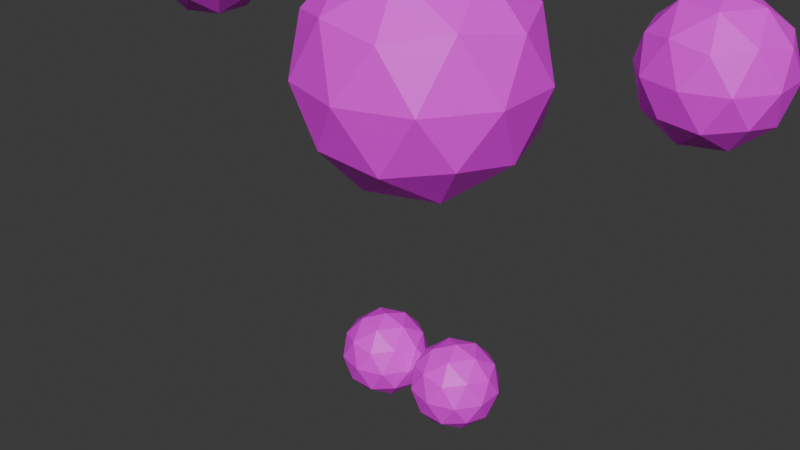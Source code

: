 # Source: IamTheBonBon.blend  (saved by Blender 5.0.118; exported with 4.5.12 LTS)
import bpy
from mathutils import Matrix  # noqa: F401  (used for matrix-valued properties, if any)

bpy.ops.wm.read_factory_settings(use_empty=True)
scene = bpy.context.scene
scene.name = 'Scene'

# ---- collections
col_collection = bpy.data.collections.new('Collection'); scene.collection.children.link(col_collection)

# ---- images (referenced by path relative to the original .blend; pixels are not part of the script)
import os
ASSET_DIR = os.environ.get("B2B_ASSET_DIR", "")  # directory of the original .blend (textures are referenced by path, not embedded)
HERE = os.path.dirname(os.path.abspath(__file__))  # packed textures are extracted next to this script under _unpacked/

def load_image(name, relpath, width, height, colorspace="sRGB"):
    """Load a texture the original file referenced (path relative to the .blend, or extracted next to this script)."""
    p = next((c for c in (os.path.join(HERE, relpath), os.path.join(ASSET_DIR, relpath)) if relpath and os.path.exists(c)), "")
    if p:
        img = bpy.data.images.load(p, check_existing=True)
        img.name = name
    else:  # same state as the original file: an image datablock whose file is absent (Cycles renders it pink)
        img = bpy.data.images.new(name, width, height)
        img.source = "FILE"
        img.filepath = "//" + (relpath or name)
    img.colorspace_settings.name = colorspace
    return img
img_uvmap = load_image('UVMap', 'UVMap.png', 1024, 1024, 'sRGB')

# ---- materials (node trees are filled in below, after node groups)
mat_general = bpy.data.materials.new('General')

# ---- material node trees
mat_general.use_nodes = True; mat_general.node_tree.nodes.clear()
_N = mat_general.node_tree.nodes; _L = mat_general.node_tree.links
n0 = _N.new('ShaderNodeBsdfPrincipled'); n0.name = 'Principled BSDF'; n0.location = (-167, 107)
n1 = _N.new('ShaderNodeOutputMaterial'); n1.name = 'Material Output'; n1.location = (200, 100)
n2 = _N.new('ShaderNodeTexImage'); n2.name = 'Image Texture'; n2.location = (-493, 86)
n2.image = img_uvmap
_L.new(n0.outputs[0], n1.inputs[0])
_L.new(n2.outputs[0], n0.inputs[0])
n1.is_active_output = True

# ---- world
world_world = bpy.data.worlds.new('World'); scene.world = world_world
world_world.use_nodes = True; world_world.node_tree.nodes.clear()
_N = world_world.node_tree.nodes; _L = world_world.node_tree.links
n0 = _N.new('ShaderNodeOutputWorld'); n0.name = 'World Output'; n0.location = (200, 100)
n1 = _N.new('ShaderNodeBackground'); n1.name = 'Background'; n1.location = (-200, 100)
n1.inputs[0].default_value = (0.05088, 0.05088, 0.05088, 1.0)
_L.new(n1.outputs[0], n0.inputs[0])
n0.is_active_output = True
world_world.color = (0.05088, 0.05088, 0.05088)
world_world.sun_shadow_jitter_overblur = 0.0

# ---- meshes
me_icosphere_015 = bpy.data.meshes.new('Icosphere.015')
me_icosphere_015.from_pydata([(0.15, 0.0, 0.0), (0.2585, -0.07886, 0.08292), (0.1085, -0.1276, 0.08292), (0.01584, 0.0, 0.08292), (0.1085, 0.1276, 0.08292), (0.2585, 0.07886, 0.08292), (0.1915, -0.1276, 0.2171), (0.04146, -0.07886, 0.2171), (0.04146, 0.07886, 0.2171), (0.1915, 0.1276, 0.2171), (0.2842, 0.0, 0.2171), (0.15, 0.0, 0.3), (0.1256, -0.075, 0.0224), (0.2138, -0.04635, 0.0224), (0.1894, -0.1214, 0.07114), (0.2776, 0.0, 0.07114), (0.2138, 0.04635, 0.0224), (0.07114, 0.0, 0.0224), (0.04677, -0.075, 0.07114), (0.1256, 0.075, 0.0224), (0.04677, 0.075, 0.07114), (0.1894, 0.1214, 0.07114), (0.2927, -0.04635, 0.15), (0.2927, 0.04635, 0.15), (0.15, -0.15, 0.15), (0.2382, -0.1214, 0.15), (0.007341, -0.04635, 0.15), (0.06183, -0.1214, 0.15), (0.06183, 0.1214, 0.15), (0.007341, 0.04635, 0.15), (0.2382, 0.1214, 0.15), (0.15, 0.15, 0.15), (0.2532, -0.075, 0.2289), (0.1106, -0.1214, 0.2289), (0.0224, 0.0, 0.2289), (0.1106, 0.1214, 0.2289), (0.2532, 0.075, 0.2289), (0.1744, -0.075, 0.2776), (0.2289, 0.0, 0.2776), (0.0862, -0.04635, 0.2776), (0.0862, 0.04635, 0.2776), (0.1744, 0.075, 0.2776), (-0.15, 0.0, 0.0), (-0.1744, -0.075, 0.0224), (-0.2289, 0.0, 0.0224), (-0.1744, 0.075, 0.0224), (-0.0862, -0.04635, 0.0224), (-0.0862, 0.04635, 0.0224), (-0.04146, 0.07886, 0.08292), (-0.1106, 0.1214, 0.07114), (-0.0224, 0.0, 0.07114), (-0.04146, -0.07886, 0.08292), (-0.007341, -0.04635, 0.15), (-0.007341, 0.04635, 0.15), (-0.01584, 0.0, 0.2171), (-0.04677, 0.075, 0.2289), (-0.06183, 0.1214, 0.15), (-0.1085, 0.1276, 0.2171), (-0.15, 0.15, 0.15), (-0.1915, 0.1276, 0.08292), (-0.1894, 0.1214, 0.2289), (-0.2382, 0.1214, 0.15), (-0.2585, 0.07886, 0.2171), (-0.2927, 0.04635, 0.15), (-0.2532, 0.075, 0.07114), (-0.2842, 0.0, 0.08292), (-0.2532, -0.075, 0.07114), (-0.2927, -0.04635, 0.15), (-0.2585, -0.07886, 0.2171), (-0.2776, 0.0, 0.2289), (-0.2382, -0.1214, 0.15), (-0.1915, -0.1276, 0.08292), (-0.1894, -0.1214, 0.2289), (-0.15, -0.15, 0.15), (-0.1085, -0.1276, 0.2171), (-0.06183, -0.1214, 0.15), (-0.1106, -0.1214, 0.07114), (-0.04677, -0.075, 0.2289), (-0.1256, -0.075, 0.2776), (-0.07114, 0.0, 0.2776), (-0.15, 0.0, 0.3), (-0.1256, 0.075, 0.2776), (-0.2138, 0.04635, 0.2776), (-0.2138, -0.04635, 0.2776), (0.0, 0.0, 0.8), (-0.06498, -0.2, 0.8597), (-0.2103, 0.0, 0.8597), (-0.06498, 0.2, 0.8597), (0.1701, -0.1236, 0.8597), (0.1701, 0.1236, 0.8597), (0.2894, 0.2103, 1.021), (0.1051, 0.3236, 0.9897), (0.3403, 0.0, 0.9897), (0.2894, -0.2103, 1.021), (0.3804, -0.1236, 1.2), (0.3804, 0.1236, 1.2), (0.3578, 0.0, 1.379), (0.2753, 0.2, 1.41), (0.2351, 0.3236, 1.2), (0.1106, 0.3403, 1.379), (0.0, 0.4, 1.2), (-0.1106, 0.3403, 1.021), (-0.1051, 0.3236, 1.41), (-0.2351, 0.3236, 1.2), (-0.2894, 0.2103, 1.379), (-0.3804, 0.1236, 1.2), (-0.2753, 0.2, 0.9897), (-0.3578, 0.0, 1.021), (-0.2753, -0.2, 0.9897), (-0.3804, -0.1236, 1.2), (-0.2894, -0.2103, 1.379), (-0.3403, 0.0, 1.41), (-0.2351, -0.3236, 1.2), (-0.1106, -0.3403, 1.021), (-0.1051, -0.3236, 1.41), (0.0, -0.4, 1.2), (0.1106, -0.3403, 1.379), (0.2351, -0.3236, 1.2), (0.1051, -0.3236, 0.9897), (0.2753, -0.2, 1.41), (0.06498, -0.2, 1.54), (0.2103, 0.0, 1.54), (0.0, 0.0, 1.6), (0.06498, 0.2, 1.54), (-0.1701, 0.1236, 1.54), (-0.1701, -0.1236, 1.54), (0.9, 0.0, 1.2), (0.8675, -0.1, 1.23), (0.7949, 0.0, 1.23), (0.8675, 0.1, 1.23), (0.9851, -0.0618, 1.23), (0.9851, 0.0618, 1.23), (1.045, 0.1051, 1.311), (0.9526, 0.1618, 1.295), (1.07, 0.0, 1.295), (1.045, -0.1051, 1.311), (1.09, -0.0618, 1.4), (1.09, 0.0618, 1.4), (1.079, 0.0, 1.489), (1.038, 0.1, 1.505), (1.018, 0.1618, 1.4), (0.9553, 0.1701, 1.489), (0.9, 0.2, 1.4), (0.8447, 0.1701, 1.311), (0.8474, 0.1618, 1.505), (0.7824, 0.1618, 1.4), (0.7553, 0.1051, 1.489), (0.7098, 0.0618, 1.4), (0.7624, 0.1, 1.295), (0.7211, 0.0, 1.311), (0.7624, -0.1, 1.295), (0.7098, -0.0618, 1.4), (0.7553, -0.1051, 1.489), (0.7299, 0.0, 1.505), (0.7824, -0.1618, 1.4), (0.8447, -0.1701, 1.311), (0.8474, -0.1618, 1.505), (0.9, -0.2, 1.4), (0.9553, -0.1701, 1.489), (1.018, -0.1618, 1.4), (0.9526, -0.1618, 1.295), (1.038, -0.1, 1.505), (0.9325, -0.1, 1.57), (1.005, 0.0, 1.57), (0.9, 0.0, 1.6), (0.9325, 0.1, 1.57), (0.8149, 0.0618, 1.57), (0.8149, -0.0618, 1.57), (-0.9, 0.0, 1.2), (-0.9325, -0.1, 1.23), (-1.005, 0.0, 1.23), (-0.9325, 0.1, 1.23), (-0.8149, -0.0618, 1.23), (-0.8149, 0.0618, 1.23), (-0.7553, 0.1051, 1.311), (-0.8474, 0.1618, 1.295), (-0.7299, 0.0, 1.295), (-0.7553, -0.1051, 1.311), (-0.7098, -0.0618, 1.4), (-0.7098, 0.0618, 1.4), (-0.7211, 0.0, 1.489), (-0.7624, 0.1, 1.505), (-0.7824, 0.1618, 1.4), (-0.8447, 0.1701, 1.489), (-0.9, 0.2, 1.4), (-0.9553, 0.1701, 1.311), (-0.9526, 0.1618, 1.505), (-1.018, 0.1618, 1.4), (-1.045, 0.1051, 1.489), (-1.09, 0.0618, 1.4), (-1.038, 0.1, 1.295), (-1.079, 0.0, 1.311), (-1.038, -0.1, 1.295), (-1.09, -0.0618, 1.4), (-1.045, -0.1051, 1.489), (-1.07, 0.0, 1.505), (-1.018, -0.1618, 1.4), (-0.9553, -0.1701, 1.311), (-0.9526, -0.1618, 1.505), (-0.9, -0.2, 1.4), (-0.8447, -0.1701, 1.489), (-0.7824, -0.1618, 1.4), (-0.8474, -0.1618, 1.295), (-0.7624, -0.1, 1.505), (-0.8675, -0.1, 1.57), (-0.7949, 0.0, 1.57), (-0.9, 0.0, 1.6), (-0.8675, 0.1, 1.57), (-0.9851, 0.0618, 1.57), (-0.9851, -0.0618, 1.57)], [], [(0, 13, 12), (1, 13, 15), (0, 12, 17), (0, 17, 19), (0, 19, 16), (1, 15, 22), (2, 14, 24), (3, 18, 26), (4, 20, 28), (5, 21, 30), (1, 22, 25), (2, 24, 27), (3, 26, 29), (4, 28, 31), (5, 30, 23), (6, 32, 37), (7, 33, 39), (8, 34, 40), (9, 35, 41), (10, 36, 38), (38, 41, 11), (38, 36, 41), (36, 9, 41), (41, 40, 11), (41, 35, 40), (35, 8, 40), (40, 39, 11), (40, 34, 39), (34, 7, 39), (39, 37, 11), (39, 33, 37), (33, 6, 37), (37, 38, 11), (37, 32, 38), (32, 10, 38), (23, 36, 10), (23, 30, 36), (30, 9, 36), (31, 35, 9), (31, 28, 35), (28, 8, 35), (29, 34, 8), (29, 26, 34), (26, 7, 34), (27, 33, 7), (27, 24, 33), (24, 6, 33), (25, 32, 6), (25, 22, 32), (22, 10, 32), (30, 31, 9), (30, 21, 31), (21, 4, 31), (28, 29, 8), (28, 20, 29), (20, 3, 29), (26, 27, 7), (26, 18, 27), (18, 2, 27), (24, 25, 6), (24, 14, 25), (14, 1, 25), (22, 23, 10), (22, 15, 23), (15, 5, 23), (16, 21, 5), (16, 19, 21), (19, 4, 21), (19, 20, 4), (19, 17, 20), (17, 3, 20), (17, 18, 3), (17, 12, 18), (12, 2, 18), (15, 16, 5), (15, 13, 16), (13, 0, 16), (12, 14, 2), (12, 13, 14), (13, 1, 14), (42, 43, 44), (42, 46, 43), (42, 44, 45), (42, 45, 47), (46, 42, 47), (50, 47, 48), (47, 49, 48), (47, 45, 49), (50, 46, 47), (51, 50, 52), (51, 46, 50), (50, 48, 53), (52, 50, 53), (52, 53, 54), (53, 55, 54), (48, 56, 53), (53, 56, 55), (48, 49, 56), (56, 58, 57), (56, 57, 55), (56, 49, 58), (58, 60, 57), (49, 59, 58), (59, 61, 58), (58, 61, 60), (59, 64, 61), (61, 63, 62), (61, 62, 60), (61, 64, 63), (45, 64, 59), (44, 65, 64), (64, 65, 63), (45, 44, 64), (44, 66, 65), (65, 66, 67), (65, 67, 63), (67, 70, 68), (67, 68, 69), (63, 67, 69), (67, 66, 70), (70, 72, 68), (66, 71, 70), (71, 73, 70), (70, 73, 72), (71, 76, 73), (73, 75, 74), (73, 74, 72), (73, 76, 75), (43, 76, 71), (46, 51, 76), (76, 51, 75), (43, 46, 76), (75, 77, 74), (51, 52, 75), (75, 52, 77), (74, 77, 78), (52, 54, 77), (77, 54, 79), (78, 77, 79), (78, 79, 80), (79, 81, 80), (54, 55, 79), (79, 55, 81), (55, 57, 81), (57, 60, 81), (81, 82, 80), (81, 60, 82), (60, 62, 82), (62, 69, 82), (82, 83, 80), (82, 69, 83), (69, 68, 83), (68, 72, 83), (83, 78, 80), (83, 72, 78), (72, 74, 78), (43, 71, 66), (63, 69, 62), (44, 43, 66), (45, 59, 49), (84, 85, 86), (84, 88, 85), (84, 86, 87), (84, 87, 89), (88, 84, 89), (92, 89, 90), (89, 91, 90), (89, 87, 91), (92, 88, 89), (93, 92, 94), (93, 88, 92), (92, 90, 95), (94, 92, 95), (94, 95, 96), (95, 97, 96), (90, 98, 95), (95, 98, 97), (90, 91, 98), (98, 100, 99), (98, 99, 97), (98, 91, 100), (100, 102, 99), (91, 101, 100), (101, 103, 100), (100, 103, 102), (101, 106, 103), (103, 105, 104), (103, 104, 102), (103, 106, 105), (87, 106, 101), (86, 107, 106), (106, 107, 105), (87, 86, 106), (86, 108, 107), (107, 108, 109), (107, 109, 105), (109, 112, 110), (109, 110, 111), (105, 109, 111), (109, 108, 112), (112, 114, 110), (108, 113, 112), (113, 115, 112), (112, 115, 114), (113, 118, 115), (115, 117, 116), (115, 116, 114), (115, 118, 117), (85, 118, 113), (88, 93, 118), (118, 93, 117), (85, 88, 118), (117, 119, 116), (93, 94, 117), (117, 94, 119), (116, 119, 120), (94, 96, 119), (119, 96, 121), (120, 119, 121), (120, 121, 122), (121, 123, 122), (96, 97, 121), (121, 97, 123), (97, 99, 123), (99, 102, 123), (123, 124, 122), (123, 102, 124), (102, 104, 124), (104, 111, 124), (124, 125, 122), (124, 111, 125), (111, 110, 125), (110, 114, 125), (125, 120, 122), (125, 114, 120), (114, 116, 120), (85, 113, 108), (105, 111, 104), (86, 85, 108), (87, 101, 91), (126, 127, 128), (126, 130, 127), (126, 128, 129), (126, 129, 131), (130, 126, 131), (134, 131, 132), (131, 133, 132), (131, 129, 133), (134, 130, 131), (135, 134, 136), (135, 130, 134), (134, 132, 137), (136, 134, 137), (136, 137, 138), (137, 139, 138), (132, 140, 137), (137, 140, 139), (132, 133, 140), (140, 142, 141), (140, 141, 139), (140, 133, 142), (142, 144, 141), (133, 143, 142), (143, 145, 142), (142, 145, 144), (143, 148, 145), (145, 147, 146), (145, 146, 144), (145, 148, 147), (129, 148, 143), (128, 149, 148), (148, 149, 147), (129, 128, 148), (128, 150, 149), (149, 150, 151), (149, 151, 147), (151, 154, 152), (151, 152, 153), (147, 151, 153), (151, 150, 154), (154, 156, 152), (150, 155, 154), (155, 157, 154), (154, 157, 156), (155, 160, 157), (157, 159, 158), (157, 158, 156), (157, 160, 159), (127, 160, 155), (130, 135, 160), (160, 135, 159), (127, 130, 160), (159, 161, 158), (135, 136, 159), (159, 136, 161), (158, 161, 162), (136, 138, 161), (161, 138, 163), (162, 161, 163), (162, 163, 164), (163, 165, 164), (138, 139, 163), (163, 139, 165), (139, 141, 165), (141, 144, 165), (165, 166, 164), (165, 144, 166), (144, 146, 166), (146, 153, 166), (166, 167, 164), (166, 153, 167), (153, 152, 167), (152, 156, 167), (167, 162, 164), (167, 156, 162), (156, 158, 162), (127, 155, 150), (147, 153, 146), (128, 127, 150), (129, 143, 133), (168, 169, 170), (168, 172, 169), (168, 170, 171), (168, 171, 173), (172, 168, 173), (176, 173, 174), (173, 175, 174), (173, 171, 175), (176, 172, 173), (177, 176, 178), (177, 172, 176), (176, 174, 179), (178, 176, 179), (178, 179, 180), (179, 181, 180), (174, 182, 179), (179, 182, 181), (174, 175, 182), (182, 184, 183), (182, 183, 181), (182, 175, 184), (184, 186, 183), (175, 185, 184), (185, 187, 184), (184, 187, 186), (185, 190, 187), (187, 189, 188), (187, 188, 186), (187, 190, 189), (171, 190, 185), (170, 191, 190), (190, 191, 189), (171, 170, 190), (170, 192, 191), (191, 192, 193), (191, 193, 189), (193, 196, 194), (193, 194, 195), (189, 193, 195), (193, 192, 196), (196, 198, 194), (192, 197, 196), (197, 199, 196), (196, 199, 198), (197, 202, 199), (199, 201, 200), (199, 200, 198), (199, 202, 201), (169, 202, 197), (172, 177, 202), (202, 177, 201), (169, 172, 202), (201, 203, 200), (177, 178, 201), (201, 178, 203), (200, 203, 204), (178, 180, 203), (203, 180, 205), (204, 203, 205), (204, 205, 206), (205, 207, 206), (180, 181, 205), (205, 181, 207), (181, 183, 207), (183, 186, 207), (207, 208, 206), (207, 186, 208), (186, 188, 208), (188, 195, 208), (208, 209, 206), (208, 195, 209), (195, 194, 209), (194, 198, 209), (209, 204, 206), (209, 198, 204), (198, 200, 204), (169, 197, 192), (189, 195, 188), (170, 169, 192), (171, 185, 175)])
_uv = me_icosphere_015.uv_layers.new(name='UVMap')
_uv.uv.foreach_set('vector', [0.443, 0.9082, 0.4833, 0.9112, 0.4569, 0.9432, 0.5203, 0.9082, 0.4833, 0.9112, 0.5055, 0.8716, 0.443, 0.9082, 0.4569, 0.9432, 0.4173, 0.9233, 0.443, 0.9082, 0.4173, 0.9233, 0.4192, 0.879, 0.443, 0.9082, 0.4192, 0.879, 0.46, 0.8716, 0.488, 0.8182, 0.4572, 0.8393, 0.4521, 0.8021, 0.8509, 0.9246, 0.8258, 0.9405, 0.8262, 0.8962, 0.9282, 0.9218, 0.8913, 0.9261, 0.9121, 0.8857, 0.488, 0.6977, 0.4521, 0.6816, 0.4919, 0.6586, 0.7489, 0.9771, 0.7096, 0.9771, 0.7293, 0.9455, 0.488, 0.8182, 0.4521, 0.8021, 0.4919, 0.7791, 0.8509, 0.9246, 0.8262, 0.8962, 0.8666, 0.8873, 0.4202, 0.6586, 0.4173, 0.6214, 0.4521, 0.6356, 0.488, 0.6977, 0.4919, 0.6586, 0.5216, 0.6816, 0.7489, 0.9771, 0.7293, 0.9455, 0.7747, 0.9471, 0.488, 0.7399, 0.4521, 0.7561, 0.4572, 0.7188, 0.8929, 0.2064, 0.8536, 0.2078, 0.8722, 0.1756, 0.9325, 0.1389, 0.9177, 0.1756, 0.8955, 0.1359, 0.7136, 0.9083, 0.6885, 0.8923, 0.7288, 0.8738, 0.7909, 0.911, 0.754, 0.9067, 0.7742, 0.8754, 0.8295, 0.1239, 0.8691, 0.1039, 0.8552, 0.1389, 0.7742, 0.8754, 0.754, 0.9067, 0.7288, 0.8738, 0.754, 0.9067, 0.7136, 0.9083, 0.7288, 0.8738, 0.8691, 0.1039, 0.8955, 0.1359, 0.8552, 0.1389, 0.8691, 0.1039, 0.9146, 0.1039, 0.8955, 0.1359, 0.9146, 0.1039, 0.9325, 0.1389, 0.8955, 0.1359, 0.8955, 0.1359, 0.8722, 0.1756, 0.8552, 0.1389, 0.8955, 0.1359, 0.9177, 0.1756, 0.8722, 0.1756, 0.9177, 0.1756, 0.8929, 0.2064, 0.8722, 0.1756, 0.8722, 0.1756, 0.8314, 0.1681, 0.8552, 0.1389, 0.8722, 0.1756, 0.8536, 0.2078, 0.8314, 0.1681, 0.5002, 0.7188, 0.488, 0.7399, 0.4572, 0.7188, 0.8314, 0.1681, 0.8295, 0.1239, 0.8552, 0.1389, 0.4572, 0.7188, 0.4521, 0.7561, 0.4173, 0.7418, 0.4521, 0.7561, 0.4202, 0.7791, 0.4173, 0.7418, 0.7747, 0.9471, 0.754, 0.9067, 0.7909, 0.911, 0.7747, 0.9471, 0.7293, 0.9455, 0.754, 0.9067, 0.7293, 0.9455, 0.7136, 0.9083, 0.754, 0.9067, 0.6888, 0.9366, 0.6885, 0.8923, 0.7136, 0.9083, 0.5216, 0.6816, 0.4919, 0.6586, 0.5216, 0.6356, 0.4919, 0.6586, 0.488, 0.6194, 0.5216, 0.6356, 0.4521, 0.6356, 0.4572, 0.5984, 0.488, 0.6194, 0.4521, 0.6356, 0.4173, 0.6214, 0.4572, 0.5984, 0.9272, 0.2078, 0.8929, 0.2064, 0.9177, 0.1756, 0.8666, 0.8873, 0.8469, 0.8557, 0.8862, 0.8557, 0.8666, 0.8873, 0.8262, 0.8962, 0.8469, 0.8557, 0.5216, 0.7561, 0.488, 0.7399, 0.5002, 0.7188, 0.4919, 0.7791, 0.4521, 0.7561, 0.488, 0.7399, 0.4919, 0.7791, 0.4521, 0.8021, 0.4521, 0.7561, 0.4521, 0.8021, 0.4202, 0.7791, 0.4521, 0.7561, 0.7293, 0.9455, 0.6888, 0.9366, 0.7136, 0.9083, 0.7293, 0.9455, 0.7096, 0.9771, 0.6888, 0.9366, 0.5002, 0.7188, 0.488, 0.6977, 0.5216, 0.6816, 0.4919, 0.6586, 0.4521, 0.6356, 0.488, 0.6194, 0.4919, 0.6586, 0.4521, 0.6816, 0.4521, 0.6356, 0.4521, 0.6816, 0.4202, 0.6586, 0.4521, 0.6356, 0.9121, 0.8857, 0.8666, 0.8873, 0.8862, 0.8557, 0.9121, 0.8857, 0.8913, 0.9261, 0.8666, 0.8873, 0.8913, 0.9261, 0.8509, 0.9246, 0.8666, 0.8873, 0.5216, 0.7561, 0.4919, 0.7791, 0.488, 0.7399, 0.5216, 0.7561, 0.5216, 0.8021, 0.4919, 0.7791, 0.5216, 0.8021, 0.488, 0.8182, 0.4919, 0.7791, 0.4521, 0.8021, 0.4173, 0.8163, 0.4202, 0.7791, 0.4521, 0.8021, 0.4572, 0.8393, 0.4173, 0.8163, 0.5055, 0.8716, 0.4807, 0.8407, 0.515, 0.8393, 0.46, 0.8716, 0.4414, 0.8393, 0.4807, 0.8407, 0.46, 0.8716, 0.4192, 0.879, 0.4414, 0.8393, 0.4572, 0.7188, 0.488, 0.6977, 0.5002, 0.7188, 0.4572, 0.7188, 0.4521, 0.6816, 0.488, 0.6977, 0.4572, 0.7188, 0.4173, 0.6958, 0.4521, 0.6816, 0.4173, 0.6958, 0.4202, 0.6586, 0.4521, 0.6816, 0.9115, 0.9574, 0.8913, 0.9261, 0.9282, 0.9218, 0.9115, 0.9574, 0.8661, 0.959, 0.8913, 0.9261, 0.8661, 0.959, 0.8509, 0.9246, 0.8913, 0.9261, 0.5055, 0.8716, 0.46, 0.8716, 0.4807, 0.8407, 0.5055, 0.8716, 0.4833, 0.9112, 0.46, 0.8716, 0.4833, 0.9112, 0.443, 0.9082, 0.46, 0.8716, 0.8661, 0.959, 0.8258, 0.9405, 0.8509, 0.9246, 0.4569, 0.9432, 0.4833, 0.9112, 0.5024, 0.9432, 0.4833, 0.9112, 0.5203, 0.9082, 0.5024, 0.9432, 0.8552, 0.2768, 0.8691, 0.3117, 0.8295, 0.2918, 0.8552, 0.2768, 0.8955, 0.2798, 0.8691, 0.3117, 0.8552, 0.2768, 0.8295, 0.2918, 0.8314, 0.2475, 0.8552, 0.2768, 0.8314, 0.2475, 0.8722, 0.2401, 0.8955, 0.2798, 0.8552, 0.2768, 0.8722, 0.2401, 0.9177, 0.2401, 0.8722, 0.2401, 0.8929, 0.2092, 0.8722, 0.2401, 0.8536, 0.2078, 0.8929, 0.2092, 0.8722, 0.2401, 0.8314, 0.2475, 0.8536, 0.2078, 0.9177, 0.2401, 0.8955, 0.2798, 0.8722, 0.2401, 0.8931, 0.5584, 0.8623, 0.5795, 0.8572, 0.5422, 0.9325, 0.2768, 0.8955, 0.2798, 0.9177, 0.2401, 0.9177, 0.2401, 0.8929, 0.2092, 0.9272, 0.2078, 0.8572, 0.5422, 0.8623, 0.5795, 0.8225, 0.5564, 0.8572, 0.5422, 0.8225, 0.5564, 0.8253, 0.5192, 0.2236, 0.97, 0.2028, 0.9296, 0.2397, 0.9339, 0.1978, 1.0, 0.1782, 0.9684, 0.2236, 0.97, 0.2236, 0.97, 0.1782, 0.9684, 0.2028, 0.9296, 0.1978, 1.0, 0.1584, 1.0, 0.1782, 0.9684, 0.1782, 0.9684, 0.1377, 0.9595, 0.1624, 0.9312, 0.1782, 0.9684, 0.1624, 0.9312, 0.2028, 0.9296, 0.1782, 0.9684, 0.1584, 1.0, 0.1377, 0.9595, 0.1377, 0.9595, 0.1373, 0.9152, 0.1624, 0.9312, 0.9087, 0.8557, 0.8965, 0.8346, 0.9302, 0.8185, 0.8965, 0.8346, 0.9005, 0.7955, 0.9302, 0.8185, 0.9302, 0.8185, 0.9005, 0.7955, 0.9302, 0.7725, 0.8965, 0.8346, 0.8606, 0.8185, 0.9005, 0.7955, 0.9005, 0.7955, 0.8606, 0.7725, 0.8965, 0.7563, 0.9005, 0.7955, 0.8965, 0.7563, 0.9302, 0.7725, 0.9005, 0.7955, 0.8606, 0.8185, 0.8606, 0.7725, 0.8657, 0.8557, 0.8606, 0.8185, 0.8965, 0.8346, 0.8258, 0.8327, 0.8287, 0.7955, 0.8606, 0.8185, 0.8606, 0.8185, 0.8287, 0.7955, 0.8606, 0.7725, 0.8657, 0.8557, 0.8258, 0.8327, 0.8606, 0.8185, 0.6351, 0.9976, 0.6149, 0.9663, 0.6518, 0.962, 0.6518, 0.962, 0.6149, 0.9663, 0.6356, 0.9258, 0.8287, 0.7955, 0.8258, 0.7583, 0.8606, 0.7725, 0.6356, 0.9258, 0.5902, 0.9275, 0.6098, 0.8959, 0.9272, 0.1039, 0.8929, 0.1025, 0.9177, 0.07165, 0.8606, 0.7725, 0.8258, 0.7583, 0.8657, 0.7353, 0.6356, 0.9258, 0.6149, 0.9663, 0.5902, 0.9275, 0.5902, 0.9275, 0.5705, 0.8959, 0.6098, 0.8959, 0.6149, 0.9663, 0.5745, 0.9647, 0.5902, 0.9275, 0.5745, 0.9647, 0.5497, 0.9363, 0.5902, 0.9275, 0.5902, 0.9275, 0.5497, 0.9363, 0.5705, 0.8959, 0.5745, 0.9647, 0.5494, 0.9807, 0.5497, 0.9363, 0.9268, 0.4962, 0.8971, 0.5192, 0.8931, 0.4801, 0.9268, 0.4962, 0.8931, 0.4801, 0.9053, 0.459, 0.9268, 0.4962, 0.9268, 0.5422, 0.8971, 0.5192, 0.5896, 0.9992, 0.5494, 0.9807, 0.5745, 0.9647, 0.8955, 0.2798, 0.9325, 0.2768, 0.9146, 0.3117, 0.9268, 0.5422, 0.8931, 0.5584, 0.8971, 0.5192, 0.8691, 0.3117, 0.8955, 0.2798, 0.9146, 0.3117, 0.8971, 0.5192, 0.8572, 0.4962, 0.8931, 0.4801, 0.8931, 0.5584, 0.8572, 0.5422, 0.8971, 0.5192, 0.8971, 0.5192, 0.8572, 0.5422, 0.8572, 0.4962, 0.8931, 0.4801, 0.8572, 0.4962, 0.8623, 0.459, 0.8572, 0.5422, 0.8253, 0.5192, 0.8572, 0.4962, 0.8572, 0.4962, 0.8253, 0.5192, 0.8225, 0.482, 0.8623, 0.459, 0.8572, 0.4962, 0.8225, 0.482, 0.8314, 0.06422, 0.8295, 0.01994, 0.8552, 0.03498, 0.8295, 0.01994, 0.8691, -7.195e-09, 0.8552, 0.03498, 0.2397, 0.9339, 0.2028, 0.9296, 0.2231, 0.8983, 0.2231, 0.8983, 0.2028, 0.9296, 0.1776, 0.8967, 0.2028, 0.9296, 0.1624, 0.9312, 0.1776, 0.8967, 0.1624, 0.9312, 0.1373, 0.9152, 0.1776, 0.8967, 0.8691, -7.195e-09, 0.8955, 0.03196, 0.8552, 0.03498, 0.8691, -7.195e-09, 0.9146, -1.184e-08, 0.8955, 0.03196, 0.9146, -1.184e-08, 0.9325, 0.03498, 0.8955, 0.03196, 0.9325, 0.03498, 0.9177, 0.07165, 0.8955, 0.03196, 0.8955, 0.03196, 0.8722, 0.07165, 0.8552, 0.03498, 0.8955, 0.03196, 0.9177, 0.07165, 0.8722, 0.07165, 0.9177, 0.07165, 0.8929, 0.1025, 0.8722, 0.07165, 0.8929, 0.1025, 0.8536, 0.1039, 0.8722, 0.07165, 0.8722, 0.07165, 0.8314, 0.06422, 0.8552, 0.03498, 0.8722, 0.07165, 0.8536, 0.1039, 0.8314, 0.06422, 0.9053, 0.459, 0.8931, 0.4801, 0.8623, 0.459, 0.5896, 0.9992, 0.5745, 0.9647, 0.6149, 0.9663, 0.8606, 0.7725, 0.8657, 0.7353, 0.8965, 0.7563, 0.6351, 0.9976, 0.5896, 0.9992, 0.6149, 0.9663, 0.8657, 0.8557, 0.8965, 0.8346, 0.9087, 0.8557, 0.06838, 0.5051, 0.1056, 0.5984, 2.725e-08, 0.5452, 0.06838, 0.5051, 0.1759, 0.5131, 0.1056, 0.5984, 0.06838, 0.5051, 2.725e-08, 0.5452, 0.005105, 0.4271, 0.06838, 0.5051, 0.005105, 0.4271, 0.1138, 0.4073, 0.1759, 0.5131, 0.06838, 0.5051, 0.1138, 0.4073, 0.2351, 0.4073, 0.1138, 0.4073, 0.1691, 0.325, 0.1138, 0.4073, 0.06428, 0.3213, 0.1691, 0.325, 0.1138, 0.4073, 0.005105, 0.4271, 0.06428, 0.3213, 0.2351, 0.4073, 0.1759, 0.5131, 0.1138, 0.4073, 0.4666, 0.265, 0.3845, 0.3213, 0.3709, 0.222, 0.2747, 0.5051, 0.1759, 0.5131, 0.2351, 0.4073, 0.2351, 0.4073, 0.1691, 0.325, 0.2605, 0.3213, 0.3709, 0.222, 0.3845, 0.3213, 0.2782, 0.2599, 0.3709, 0.222, 0.2782, 0.2599, 0.2858, 0.1606, 0.7864, 0.1956, 0.7311, 0.08768, 0.8295, 0.09927, 0.7175, 0.2755, 0.6652, 0.1912, 0.7864, 0.1956, 0.7864, 0.1956, 0.6652, 0.1912, 0.7311, 0.08768, 0.7175, 0.2755, 0.6127, 0.2755, 0.6652, 0.1912, 0.6652, 0.1912, 0.5573, 0.1676, 0.6233, 0.0919, 0.6652, 0.1912, 0.6233, 0.0919, 0.7311, 0.08768, 0.6652, 0.1912, 0.6127, 0.2755, 0.5573, 0.1676, 0.5573, 0.1676, 0.5564, 0.04937, 0.6233, 0.0919, 0.2209, 0.3213, 0.1884, 0.265, 0.2782, 0.222, 0.1884, 0.265, 0.199, 0.1606, 0.2782, 0.222, 0.2782, 0.222, 0.199, 0.1606, 0.2782, 0.09927, 0.1884, 0.265, 0.09274, 0.222, 0.199, 0.1606, 0.199, 0.1606, 0.09274, 0.09927, 0.1884, 0.05624, 0.199, 0.1606, 0.1884, 0.05624, 0.2782, 0.09927, 0.199, 0.1606, 0.09274, 0.222, 0.09274, 0.09927, 0.1063, 0.3213, 0.09274, 0.222, 0.1884, 0.265, 4.092e-08, 0.2599, 0.007631, 0.1606, 0.09274, 0.222, 0.09274, 0.222, 0.007631, 0.1606, 0.09274, 0.09927, 0.1063, 0.3213, 4.092e-08, 0.2599, 0.09274, 0.222, 0.778, 0.5924, 0.724, 0.509, 0.8225, 0.4974, 0.8225, 0.4974, 0.724, 0.509, 0.7794, 0.4011, 0.007631, 0.1606, 3.175e-08, 0.06135, 0.09274, 0.09927, 0.7794, 0.4011, 0.6582, 0.4055, 0.7105, 0.3213, 0.5352, 0.5984, 0.4438, 0.5946, 0.5098, 0.5123, 0.09274, 0.09927, 3.175e-08, 0.06135, 0.1063, 9.175e-08, 0.7794, 0.4011, 0.724, 0.509, 0.6582, 0.4055, 0.6582, 0.4055, 0.6056, 0.3213, 0.7105, 0.3213, 0.724, 0.509, 0.6163, 0.5048, 0.6582, 0.4055, 0.6163, 0.5048, 0.5503, 0.4291, 0.6582, 0.4055, 0.6582, 0.4055, 0.5503, 0.4291, 0.6056, 0.3213, 0.6163, 0.5048, 0.5494, 0.5473, 0.5503, 0.4291, 0.5564, 0.09927, 0.4772, 0.1606, 0.4666, 0.05624, 0.5564, 0.09927, 0.4666, 0.05624, 0.4991, -2.966e-08, 0.5564, 0.09927, 0.5564, 0.222, 0.4772, 0.1606, 0.6568, 0.5967, 0.5494, 0.5473, 0.6163, 0.5048, 0.1759, 0.5131, 0.2747, 0.5051, 0.2268, 0.5984, 0.5564, 0.222, 0.4666, 0.265, 0.4772, 0.1606, 0.1056, 0.5984, 0.1759, 0.5131, 0.2268, 0.5984, 0.4772, 0.1606, 0.371, 0.09927, 0.4666, 0.05624, 0.4666, 0.265, 0.3709, 0.222, 0.4772, 0.1606, 0.4772, 0.1606, 0.3709, 0.222, 0.371, 0.09927, 0.4666, 0.05624, 0.371, 0.09927, 0.3845, 9.667e-08, 0.3709, 0.222, 0.2858, 0.1606, 0.371, 0.09927, 0.371, 0.09927, 0.2858, 0.1606, 0.2782, 0.06135, 0.3845, 9.667e-08, 0.371, 0.09927, 0.2782, 0.06135, 0.2798, 0.4925, 0.2747, 0.3744, 0.3431, 0.4145, 0.2747, 0.3744, 0.3802, 0.3213, 0.3431, 0.4145, 0.8295, 0.09927, 0.7311, 0.08768, 0.785, 0.004332, 0.785, 0.004332, 0.7311, 0.08768, 0.6638, -1.474e-08, 0.7311, 0.08768, 0.6233, 0.0919, 0.6638, -1.474e-08, 0.6233, 0.0919, 0.5564, 0.04937, 0.6638, -1.474e-08, 0.3802, 0.3213, 0.4506, 0.4065, 0.3431, 0.4145, 0.3802, 0.3213, 0.5015, 0.3213, 0.4506, 0.4065, 0.5015, 0.3213, 0.5494, 0.4145, 0.4506, 0.4065, 0.5494, 0.4145, 0.5098, 0.5123, 0.4506, 0.4065, 0.4506, 0.4065, 0.3885, 0.5123, 0.3431, 0.4145, 0.4506, 0.4065, 0.5098, 0.5123, 0.3885, 0.5123, 0.5098, 0.5123, 0.4438, 0.5946, 0.3885, 0.5123, 0.4438, 0.5946, 0.339, 0.5984, 0.3885, 0.5123, 0.3885, 0.5123, 0.2798, 0.4925, 0.3431, 0.4145, 0.3885, 0.5123, 0.339, 0.5984, 0.2798, 0.4925, 0.4991, -2.966e-08, 0.4666, 0.05624, 0.3845, 9.667e-08, 0.6568, 0.5967, 0.6163, 0.5048, 0.724, 0.509, 0.09274, 0.09927, 0.1063, 9.175e-08, 0.1884, 0.05624, 0.778, 0.5924, 0.6568, 0.5967, 0.724, 0.509, 0.1063, 0.3213, 0.1884, 0.265, 0.2209, 0.3213, 0.5836, 0.8492, 0.6022, 0.8959, 0.5494, 0.8693, 0.5836, 0.8492, 0.6373, 0.8533, 0.6022, 0.8959, 0.5836, 0.8492, 0.5494, 0.8693, 0.5519, 0.8103, 0.5836, 0.8492, 0.5519, 0.8103, 0.6063, 0.8004, 0.6373, 0.8533, 0.5836, 0.8492, 0.6063, 0.8004, 0.6669, 0.8004, 0.6063, 0.8004, 0.6339, 0.7592, 0.6063, 0.8004, 0.5815, 0.7573, 0.6339, 0.7592, 0.6063, 0.8004, 0.5519, 0.8103, 0.5815, 0.7573, 0.6669, 0.8004, 0.6373, 0.8533, 0.6063, 0.8004, 0.3724, 0.7309, 0.3313, 0.759, 0.3246, 0.7093, 0.6867, 0.8492, 0.6373, 0.8533, 0.6669, 0.8004, 0.6669, 0.8004, 0.6339, 0.7592, 0.6796, 0.7573, 0.3246, 0.7093, 0.3313, 0.759, 0.2782, 0.7283, 0.3246, 0.7093, 0.2782, 0.7283, 0.282, 0.6787, 0.9375, 0.419, 0.9098, 0.3651, 0.959, 0.3709, 0.903, 0.459, 0.8769, 0.4169, 0.9375, 0.419, 0.9375, 0.419, 0.8769, 0.4169, 0.9098, 0.3651, 0.903, 0.459, 0.8506, 0.459, 0.8769, 0.4169, 0.8769, 0.4169, 0.8229, 0.405, 0.8559, 0.3672, 0.8769, 0.4169, 0.8559, 0.3672, 0.9098, 0.3651, 0.8769, 0.4169, 0.8506, 0.459, 0.8229, 0.405, 0.8229, 0.405, 0.8225, 0.3459, 0.8559, 0.3672, 0.1104, 0.759, 0.09421, 0.7309, 0.1391, 0.7093, 0.09421, 0.7309, 0.0995, 0.6787, 0.1391, 0.7093, 0.1391, 0.7093, 0.0995, 0.6787, 0.1391, 0.648, 0.09421, 0.7309, 0.04637, 0.7093, 0.0995, 0.6787, 0.0995, 0.6787, 0.04637, 0.648, 0.09421, 0.6265, 0.0995, 0.6787, 0.09421, 0.6265, 0.1391, 0.648, 0.0995, 0.6787, 0.04637, 0.7093, 0.04637, 0.648, 0.05313, 0.759, 0.04637, 0.7093, 0.09421, 0.7309, -6.503e-08, 0.7283, 0.003815, 0.6787, 0.04637, 0.7093, 0.04637, 0.7093, 0.003815, 0.6787, 0.04637, 0.648, 0.05313, 0.759, -6.503e-08, 0.7283, 0.04637, 0.7093, 0.2516, 0.8945, 0.2247, 0.8529, 0.2739, 0.8471, 0.2739, 0.8471, 0.2247, 0.8529, 0.2523, 0.7989, 0.003815, 0.6787, -5.482e-08, 0.629, 0.04637, 0.648, 0.2523, 0.7989, 0.1918, 0.8011, 0.2179, 0.759, 0.8187, 0.7353, 0.773, 0.7334, 0.806, 0.6922, 0.04637, 0.648, -5.482e-08, 0.629, 0.05313, 0.5984, 0.2523, 0.7989, 0.2247, 0.8529, 0.1918, 0.8011, 0.1918, 0.8011, 0.1655, 0.759, 0.2179, 0.759, 0.2247, 0.8529, 0.1708, 0.8508, 0.1918, 0.8011, 0.1708, 0.8508, 0.1378, 0.8129, 0.1918, 0.8011, 0.1918, 0.8011, 0.1378, 0.8129, 0.1655, 0.759, 0.1708, 0.8508, 0.1373, 0.872, 0.1378, 0.8129, 0.4173, 0.648, 0.3777, 0.6787, 0.3724, 0.6265, 0.4173, 0.648, 0.3724, 0.6265, 0.3887, 0.5984, 0.4173, 0.648, 0.4173, 0.7093, 0.3777, 0.6787, 0.191, 0.8967, 0.1373, 0.872, 0.1708, 0.8508, 0.6373, 0.8533, 0.6867, 0.8492, 0.6628, 0.8959, 0.4173, 0.7093, 0.3724, 0.7309, 0.3777, 0.6787, 0.6022, 0.8959, 0.6373, 0.8533, 0.6628, 0.8959, 0.3777, 0.6787, 0.3246, 0.648, 0.3724, 0.6265, 0.3724, 0.7309, 0.3246, 0.7093, 0.3777, 0.6787, 0.3777, 0.6787, 0.3246, 0.7093, 0.3246, 0.648, 0.3724, 0.6265, 0.3246, 0.648, 0.3313, 0.5984, 0.3246, 0.7093, 0.282, 0.6787, 0.3246, 0.648, 0.3246, 0.648, 0.282, 0.6787, 0.2782, 0.629, 0.3313, 0.5984, 0.3246, 0.648, 0.2782, 0.629, 0.691, 0.6823, 0.6885, 0.6233, 0.7227, 0.6433, 0.6885, 0.6233, 0.7413, 0.5967, 0.7227, 0.6433, 0.959, 0.3709, 0.9098, 0.3651, 0.9367, 0.3234, 0.9367, 0.3234, 0.9098, 0.3651, 0.8762, 0.3213, 0.9098, 0.3651, 0.8559, 0.3672, 0.8762, 0.3213, 0.8559, 0.3672, 0.8225, 0.3459, 0.8762, 0.3213, 0.7413, 0.5967, 0.7764, 0.6393, 0.7227, 0.6433, 0.7413, 0.5967, 0.8019, 0.5967, 0.7764, 0.6393, 0.8019, 0.5967, 0.8258, 0.6433, 0.7764, 0.6393, 0.8258, 0.6433, 0.806, 0.6922, 0.7764, 0.6393, 0.7764, 0.6393, 0.7454, 0.6922, 0.7227, 0.6433, 0.7764, 0.6393, 0.806, 0.6922, 0.7454, 0.6922, 0.806, 0.6922, 0.773, 0.7334, 0.7454, 0.6922, 0.773, 0.7334, 0.7206, 0.7353, 0.7454, 0.6922, 0.7454, 0.6922, 0.691, 0.6823, 0.7227, 0.6433, 0.7454, 0.6922, 0.7206, 0.7353, 0.691, 0.6823, 0.3887, 0.5984, 0.3724, 0.6265, 0.3313, 0.5984, 0.191, 0.8967, 0.1708, 0.8508, 0.2247, 0.8529, 0.04637, 0.648, 0.05313, 0.5984, 0.09421, 0.6265, 0.2516, 0.8945, 0.191, 0.8967, 0.2247, 0.8529, 0.05313, 0.759, 0.09421, 0.7309, 0.1104, 0.759, 0.03419, 0.8509, 0.05278, 0.8975, 5.751e-09, 0.8709, 0.03419, 0.8509, 0.08795, 0.8549, 0.05278, 0.8975, 0.03419, 0.8509, 5.751e-09, 0.8709, 0.002552, 0.8119, 0.03419, 0.8509, 0.002552, 0.8119, 0.05691, 0.802, 0.08795, 0.8549, 0.03419, 0.8509, 0.05691, 0.802, 0.1175, 0.802, 0.05691, 0.802, 0.08453, 0.7609, 0.05691, 0.802, 0.03214, 0.759, 0.08453, 0.7609, 0.05691, 0.802, 0.002552, 0.8119, 0.03214, 0.759, 0.1175, 0.802, 0.08795, 0.8549, 0.05691, 0.802, 0.2333, 0.7309, 0.1922, 0.759, 0.1855, 0.7093, 0.1373, 0.8509, 0.08795, 0.8549, 0.1175, 0.802, 0.1175, 0.802, 0.08453, 0.7609, 0.1302, 0.759, 0.1855, 0.7093, 0.1922, 0.759, 0.1391, 0.7283, 0.1855, 0.7093, 0.1391, 0.7283, 0.1429, 0.6787, 0.3932, 0.8568, 0.3655, 0.8028, 0.4148, 0.8086, 0.3588, 0.8967, 0.3326, 0.8546, 0.3932, 0.8568, 0.3932, 0.8568, 0.3326, 0.8546, 0.3655, 0.8028, 0.3588, 0.8967, 0.3063, 0.8967, 0.3326, 0.8546, 0.3326, 0.8546, 0.2787, 0.8428, 0.3117, 0.8049, 0.3326, 0.8546, 0.3117, 0.8049, 0.3655, 0.8028, 0.3326, 0.8546, 0.3063, 0.8967, 0.2787, 0.8428, 0.2787, 0.8428, 0.2782, 0.7837, 0.3117, 0.8049, 0.6598, 0.7573, 0.6436, 0.7292, 0.6885, 0.7077, 0.6436, 0.7292, 0.6489, 0.677, 0.6885, 0.7077, 0.6885, 0.7077, 0.6489, 0.677, 0.6885, 0.6463, 0.6436, 0.7292, 0.5957, 0.7077, 0.6489, 0.677, 0.6489, 0.677, 0.5957, 0.6463, 0.6436, 0.6248, 0.6489, 0.677, 0.6436, 0.6248, 0.6885, 0.6463, 0.6489, 0.677, 0.5957, 0.7077, 0.5957, 0.6463, 0.6025, 0.7573, 0.5957, 0.7077, 0.6436, 0.7292, 0.5494, 0.7267, 0.5532, 0.677, 0.5957, 0.7077, 0.5957, 0.7077, 0.5532, 0.677, 0.5957, 0.6463, 0.6025, 0.7573, 0.5494, 0.7267, 0.5957, 0.7077, 0.9401, 0.7323, 0.9132, 0.6906, 0.9624, 0.6848, 0.9624, 0.6848, 0.9132, 0.6906, 0.9408, 0.6366, 0.5532, 0.677, 0.5494, 0.6274, 0.5957, 0.6463, 0.9408, 0.6366, 0.8802, 0.6388, 0.9064, 0.5967, 0.8187, 0.8738, 0.773, 0.8719, 0.806, 0.8308, 0.5957, 0.6463, 0.5494, 0.6274, 0.6025, 0.5967, 0.9408, 0.6366, 0.9132, 0.6906, 0.8802, 0.6388, 0.8802, 0.6388, 0.854, 0.5967, 0.9064, 0.5967, 0.9132, 0.6906, 0.8593, 0.6885, 0.8802, 0.6388, 0.8593, 0.6885, 0.8263, 0.6507, 0.8802, 0.6388, 0.8802, 0.6388, 0.8263, 0.6507, 0.854, 0.5967, 0.8593, 0.6885, 0.8258, 0.7097, 0.8263, 0.6507, 0.2782, 0.648, 0.2386, 0.6787, 0.2333, 0.6265, 0.2782, 0.648, 0.2333, 0.6265, 0.2496, 0.5984, 0.2782, 0.648, 0.2782, 0.7093, 0.2386, 0.6787, 0.8795, 0.7344, 0.8258, 0.7097, 0.8593, 0.6885, 0.08795, 0.8549, 0.1373, 0.8509, 0.1134, 0.8975, 0.2782, 0.7093, 0.2333, 0.7309, 0.2386, 0.6787, 0.05278, 0.8975, 0.08795, 0.8549, 0.1134, 0.8975, 0.2386, 0.6787, 0.1855, 0.648, 0.2333, 0.6265, 0.2333, 0.7309, 0.1855, 0.7093, 0.2386, 0.6787, 0.2386, 0.6787, 0.1855, 0.7093, 0.1855, 0.648, 0.2333, 0.6265, 0.1855, 0.648, 0.1922, 0.5984, 0.1855, 0.7093, 0.1429, 0.6787, 0.1855, 0.648, 0.1855, 0.648, 0.1429, 0.6787, 0.1391, 0.629, 0.1922, 0.5984, 0.1855, 0.648, 0.1391, 0.629, 0.691, 0.8209, 0.6885, 0.7618, 0.7227, 0.7819, 0.6885, 0.7618, 0.7413, 0.7353, 0.7227, 0.7819, 0.4148, 0.8086, 0.3655, 0.8028, 0.3925, 0.7611, 0.3925, 0.7611, 0.3655, 0.8028, 0.3319, 0.759, 0.3655, 0.8028, 0.3117, 0.8049, 0.3319, 0.759, 0.3117, 0.8049, 0.2782, 0.7837, 0.3319, 0.759, 0.7413, 0.7353, 0.7764, 0.7779, 0.7227, 0.7819, 0.7413, 0.7353, 0.8019, 0.7353, 0.7764, 0.7779, 0.8019, 0.7353, 0.8258, 0.7819, 0.7764, 0.7779, 0.8258, 0.7819, 0.806, 0.8308, 0.7764, 0.7779, 0.7764, 0.7779, 0.7454, 0.8308, 0.7227, 0.7819, 0.7764, 0.7779, 0.806, 0.8308, 0.7454, 0.8308, 0.806, 0.8308, 0.773, 0.8719, 0.7454, 0.8308, 0.773, 0.8719, 0.7206, 0.8738, 0.7454, 0.8308, 0.7454, 0.8308, 0.691, 0.8209, 0.7227, 0.7819, 0.7454, 0.8308, 0.7206, 0.8738, 0.691, 0.8209, 0.2496, 0.5984, 0.2333, 0.6265, 0.1922, 0.5984, 0.8795, 0.7344, 0.8593, 0.6885, 0.9132, 0.6906, 0.5957, 0.6463, 0.6025, 0.5967, 0.6436, 0.6248, 0.9401, 0.7323, 0.8795, 0.7344, 0.9132, 0.6906, 0.6025, 0.7573, 0.6436, 0.7292, 0.6598, 0.7573])
_ca = me_icosphere_015.color_attributes.new('Attribute', 'BYTE_COLOR', 'CORNER')
_ca.data.foreach_set('color', [1.0, 1.0, 1.0, 1.0, 1.0, 1.0, 1.0, 1.0, 1.0, 1.0, 1.0, 1.0, 1.0, 1.0, 1.0, 1.0, 1.0, 1.0, 1.0, 1.0, 1.0, 1.0, 1.0, 1.0, 1.0, 1.0, 1.0, 1.0, 1.0, 1.0, 1.0, 1.0, 1.0, 1.0, 1.0, 1.0, 1.0, 1.0, 1.0, 1.0, 1.0, 1.0, 1.0, 1.0, 1.0, 1.0, 1.0, 1.0, 1.0, 1.0, 1.0, 1.0, 1.0, 1.0, 1.0, 1.0, 1.0, 1.0, 1.0, 1.0, 1.0, 1.0, 1.0, 1.0, 1.0, 1.0, 1.0, 1.0, 1.0, 1.0, 1.0, 1.0, 1.0, 1.0, 1.0, 1.0, 1.0, 1.0, 1.0, 1.0, 1.0, 1.0, 1.0, 1.0, 1.0, 1.0, 1.0, 1.0, 1.0, 1.0, 1.0, 1.0, 1.0, 1.0, 1.0, 1.0, 1.0, 1.0, 1.0, 1.0, 1.0, 1.0, 1.0, 1.0, 1.0, 1.0, 1.0, 1.0, 1.0, 1.0, 1.0, 1.0, 1.0, 1.0, 1.0, 1.0, 1.0, 1.0, 1.0, 1.0, 1.0, 1.0, 1.0, 1.0, 1.0, 1.0, 1.0, 1.0, 1.0, 1.0, 1.0, 1.0, 1.0, 1.0, 1.0, 1.0, 1.0, 1.0, 1.0, 1.0, 1.0, 1.0, 1.0, 1.0, 1.0, 1.0, 1.0, 1.0, 1.0, 1.0, 1.0, 1.0, 1.0, 1.0, 1.0, 1.0, 1.0, 1.0, 1.0, 1.0, 1.0, 1.0, 1.0, 1.0, 1.0, 1.0, 1.0, 1.0, 1.0, 1.0, 1.0, 1.0, 1.0, 1.0, 1.0, 1.0, 1.0, 1.0, 1.0, 1.0, 1.0, 1.0, 1.0, 1.0, 1.0, 1.0, 1.0, 1.0, 1.0, 1.0, 1.0, 1.0, 1.0, 1.0, 1.0, 1.0, 1.0, 1.0, 1.0, 1.0, 1.0, 1.0, 1.0, 1.0, 1.0, 1.0, 1.0, 1.0, 1.0, 1.0, 1.0, 1.0, 1.0, 1.0, 1.0, 1.0, 1.0, 1.0, 1.0, 1.0, 1.0, 1.0, 1.0, 1.0, 1.0, 1.0, 1.0, 1.0, 1.0, 1.0, 1.0, 1.0, 1.0, 1.0, 1.0, 1.0, 1.0, 1.0, 1.0, 1.0, 1.0, 1.0, 1.0, 1.0, 1.0, 1.0, 1.0, 1.0, 1.0, 1.0, 1.0, 1.0, 1.0, 1.0, 1.0, 1.0, 1.0, 1.0, 1.0, 1.0, 1.0, 1.0, 1.0, 1.0, 1.0, 1.0, 1.0, 1.0, 1.0, 1.0, 1.0, 1.0, 1.0, 1.0, 1.0, 1.0, 1.0, 1.0, 1.0, 1.0, 1.0, 1.0, 1.0, 1.0, 1.0, 1.0, 1.0, 1.0, 1.0, 1.0, 1.0, 1.0, 1.0, 1.0, 1.0, 1.0, 1.0, 1.0, 1.0, 1.0, 1.0, 1.0, 1.0, 1.0, 1.0, 1.0, 1.0, 1.0, 1.0, 1.0, 1.0, 1.0, 1.0, 1.0, 1.0, 1.0, 1.0, 1.0, 1.0, 1.0, 1.0, 1.0, 1.0, 1.0, 1.0, 1.0, 1.0, 1.0, 1.0, 1.0, 1.0, 1.0, 1.0, 1.0, 1.0, 1.0, 1.0, 1.0, 1.0, 1.0, 1.0, 1.0, 1.0, 1.0, 1.0, 1.0, 1.0, 1.0, 1.0, 1.0, 1.0, 1.0, 1.0, 1.0, 1.0, 1.0, 1.0, 1.0, 1.0, 1.0, 1.0, 1.0, 1.0, 1.0, 1.0, 1.0, 1.0, 1.0, 1.0, 1.0, 1.0, 1.0, 1.0, 1.0, 1.0, 1.0, 1.0, 1.0, 1.0, 1.0, 1.0, 1.0, 1.0, 1.0, 1.0, 1.0, 1.0, 1.0, 1.0, 1.0, 1.0, 1.0, 1.0, 1.0, 1.0, 1.0, 1.0, 1.0, 1.0, 1.0, 1.0, 1.0, 1.0, 1.0, 1.0, 1.0, 1.0, 1.0, 1.0, 1.0, 1.0, 1.0, 1.0, 1.0, 1.0, 1.0, 1.0, 1.0, 1.0, 1.0, 1.0, 1.0, 1.0, 1.0, 1.0, 1.0, 1.0, 1.0, 1.0, 1.0, 1.0, 1.0, 1.0, 1.0, 1.0, 1.0, 1.0, 1.0, 1.0, 1.0, 1.0, 1.0, 1.0, 1.0, 1.0, 1.0, 1.0, 1.0, 1.0, 1.0, 1.0, 1.0, 1.0, 1.0, 1.0, 1.0, 1.0, 1.0, 1.0, 1.0, 1.0, 1.0, 1.0, 1.0, 1.0, 1.0, 1.0, 1.0, 1.0, 1.0, 1.0, 1.0, 1.0, 1.0, 1.0, 1.0, 1.0, 1.0, 1.0, 1.0, 1.0, 1.0, 1.0, 1.0, 1.0, 1.0, 1.0, 1.0, 1.0, 1.0, 1.0, 1.0, 1.0, 1.0, 1.0, 1.0, 1.0, 1.0, 1.0, 1.0, 1.0, 1.0, 1.0, 1.0, 1.0, 1.0, 1.0, 1.0, 1.0, 1.0, 1.0, 1.0, 1.0, 1.0, 1.0, 1.0, 1.0, 1.0, 1.0, 1.0, 1.0, 1.0, 1.0, 1.0, 1.0, 1.0, 1.0, 1.0, 1.0, 1.0, 1.0, 1.0, 1.0, 1.0, 1.0, 1.0, 1.0, 1.0, 1.0, 1.0, 1.0, 1.0, 1.0, 1.0, 1.0, 1.0, 1.0, 1.0, 1.0, 1.0, 1.0, 1.0, 1.0, 1.0, 1.0, 1.0, 1.0, 1.0, 1.0, 1.0, 1.0, 1.0, 1.0, 1.0, 1.0, 1.0, 1.0, 1.0, 1.0, 1.0, 1.0, 1.0, 1.0, 1.0, 1.0, 1.0, 1.0, 1.0, 1.0, 1.0, 1.0, 1.0, 1.0, 1.0, 1.0, 1.0, 1.0, 1.0, 1.0, 1.0, 1.0, 1.0, 1.0, 1.0, 1.0, 1.0, 1.0, 1.0, 1.0, 1.0, 1.0, 1.0, 1.0, 1.0, 1.0, 1.0, 1.0, 1.0, 1.0, 1.0, 1.0, 1.0, 1.0, 1.0, 1.0, 1.0, 1.0, 1.0, 1.0, 1.0, 1.0, 1.0, 1.0, 1.0, 1.0, 1.0, 1.0, 1.0, 1.0, 1.0, 1.0, 1.0, 1.0, 1.0, 1.0, 1.0, 1.0, 1.0, 1.0, 1.0, 1.0, 1.0, 1.0, 1.0, 1.0, 1.0, 1.0, 1.0, 1.0, 1.0, 1.0, 1.0, 1.0, 1.0, 1.0, 1.0, 1.0, 1.0, 1.0, 1.0, 1.0, 1.0, 1.0, 1.0, 1.0, 1.0, 1.0, 1.0, 1.0, 1.0, 1.0, 1.0, 1.0, 1.0, 1.0, 1.0, 1.0, 1.0, 1.0, 1.0, 1.0, 1.0, 1.0, 1.0, 1.0, 1.0, 1.0, 1.0, 1.0, 1.0, 1.0, 1.0, 1.0, 1.0, 1.0, 1.0, 1.0, 1.0, 1.0, 1.0, 1.0, 1.0, 1.0, 1.0, 1.0, 1.0, 1.0, 1.0, 1.0, 1.0, 1.0, 1.0, 1.0, 1.0, 1.0, 1.0, 1.0, 1.0, 1.0, 1.0, 1.0, 1.0, 1.0, 1.0, 1.0, 1.0, 1.0, 1.0, 1.0, 1.0, 1.0, 1.0, 1.0, 1.0, 1.0, 1.0, 1.0, 1.0, 1.0, 1.0, 1.0, 1.0, 1.0, 1.0, 1.0, 1.0, 1.0, 1.0, 1.0, 1.0, 1.0, 1.0, 1.0, 1.0, 1.0, 1.0, 1.0, 1.0, 1.0, 1.0, 1.0, 1.0, 1.0, 1.0, 1.0, 1.0, 1.0, 1.0, 1.0, 1.0, 1.0, 1.0, 1.0, 1.0, 1.0, 1.0, 1.0, 1.0, 1.0, 1.0, 1.0, 1.0, 1.0, 1.0, 1.0, 1.0, 1.0, 1.0, 1.0, 1.0, 1.0, 1.0, 1.0, 1.0, 1.0, 1.0, 1.0, 1.0, 1.0, 1.0, 1.0, 1.0, 1.0, 1.0, 1.0, 1.0, 1.0, 1.0, 1.0, 1.0, 1.0, 1.0, 1.0, 1.0, 1.0, 1.0, 1.0, 1.0, 1.0, 1.0, 1.0, 1.0, 1.0, 1.0, 1.0, 1.0, 1.0, 1.0, 1.0, 1.0, 1.0, 1.0, 1.0, 1.0, 1.0, 1.0, 1.0, 1.0, 1.0, 1.0, 1.0, 1.0, 1.0, 1.0, 1.0, 1.0, 1.0, 1.0, 1.0, 1.0, 1.0, 1.0, 1.0, 1.0, 1.0, 1.0, 1.0, 1.0, 1.0, 1.0, 1.0, 1.0, 1.0, 1.0, 1.0, 1.0, 1.0, 1.0, 1.0, 1.0, 1.0, 1.0, 1.0, 1.0, 1.0, 1.0, 1.0, 1.0, 1.0, 1.0, 1.0, 1.0, 1.0, 1.0, 1.0, 1.0, 1.0, 1.0, 1.0, 1.0, 1.0, 1.0, 1.0, 1.0, 1.0, 1.0, 1.0, 1.0, 1.0, 1.0, 1.0, 1.0, 1.0, 1.0, 1.0, 1.0, 1.0, 1.0, 1.0, 1.0, 1.0, 1.0, 1.0, 1.0, 1.0, 1.0, 1.0, 1.0, 1.0, 1.0, 1.0, 1.0, 1.0, 1.0, 1.0, 1.0, 1.0, 1.0, 1.0, 1.0, 1.0, 1.0, 1.0, 1.0, 1.0, 1.0, 1.0, 1.0, 1.0, 1.0, 1.0, 1.0, 1.0, 1.0, 1.0, 1.0, 1.0, 1.0, 1.0, 1.0, 1.0, 1.0, 1.0, 1.0, 1.0, 1.0, 1.0, 1.0, 1.0, 1.0, 1.0, 1.0, 1.0, 1.0, 1.0, 1.0, 1.0, 1.0, 1.0, 1.0, 1.0, 1.0, 1.0, 1.0, 1.0, 1.0, 1.0, 1.0, 1.0, 1.0, 1.0, 1.0, 1.0, 1.0, 1.0, 1.0, 1.0, 1.0, 1.0, 1.0, 1.0, 1.0, 1.0, 1.0, 1.0, 1.0, 1.0, 1.0, 1.0, 1.0, 1.0, 1.0, 1.0, 1.0, 1.0, 1.0, 1.0, 1.0, 1.0, 1.0, 1.0, 1.0, 1.0, 1.0, 1.0, 1.0, 1.0, 1.0, 1.0, 1.0, 1.0, 1.0, 1.0, 1.0, 1.0, 1.0, 1.0, 1.0, 1.0, 1.0, 1.0, 1.0, 1.0, 1.0, 1.0, 1.0, 1.0, 1.0, 1.0, 1.0, 1.0, 1.0, 1.0, 1.0, 1.0, 1.0, 1.0, 1.0, 1.0, 1.0, 1.0, 1.0, 1.0, 1.0, 1.0, 1.0, 1.0, 1.0, 1.0, 1.0, 1.0, 1.0, 1.0, 1.0, 1.0, 1.0, 1.0, 1.0, 1.0, 1.0, 1.0, 1.0, 1.0, 1.0, 1.0, 1.0, 1.0, 1.0, 1.0, 1.0, 1.0, 1.0, 1.0, 1.0, 1.0, 1.0, 1.0, 1.0, 1.0, 1.0, 1.0, 1.0, 1.0, 1.0, 1.0, 1.0, 1.0, 1.0, 1.0, 1.0, 1.0, 1.0, 1.0, 1.0, 1.0, 1.0, 1.0, 1.0, 1.0, 1.0, 1.0, 1.0, 1.0, 1.0, 1.0, 1.0, 1.0, 1.0, 1.0, 1.0, 1.0, 1.0, 1.0, 1.0, 1.0, 1.0, 1.0, 1.0, 1.0, 1.0, 1.0, 1.0, 1.0, 1.0, 1.0, 1.0, 1.0, 1.0, 1.0, 1.0, 1.0, 1.0, 1.0, 1.0, 1.0, 1.0, 1.0, 1.0, 1.0, 1.0, 1.0, 1.0, 1.0, 1.0, 1.0, 1.0, 1.0, 1.0, 1.0, 1.0, 1.0, 1.0, 1.0, 1.0, 1.0, 1.0, 1.0, 1.0, 1.0, 1.0, 1.0, 1.0, 1.0, 1.0, 1.0, 1.0, 1.0, 1.0, 1.0, 1.0, 1.0, 1.0, 1.0, 1.0, 1.0, 1.0, 1.0, 1.0, 1.0, 1.0, 1.0, 1.0, 1.0, 1.0, 1.0, 1.0, 1.0, 1.0, 1.0, 1.0, 1.0, 1.0, 1.0, 1.0, 1.0, 1.0, 1.0, 1.0, 1.0, 1.0, 1.0, 1.0, 1.0, 1.0, 1.0, 1.0, 1.0, 1.0, 1.0, 1.0, 1.0, 1.0, 1.0, 1.0, 1.0, 1.0, 1.0, 1.0, 1.0, 1.0, 1.0, 1.0, 1.0, 1.0, 1.0, 1.0, 1.0, 1.0, 1.0, 1.0, 1.0, 1.0, 1.0, 1.0, 1.0, 1.0, 1.0, 1.0, 1.0, 1.0, 1.0, 1.0, 1.0, 1.0, 1.0, 1.0, 1.0, 1.0, 1.0, 1.0, 1.0, 1.0, 1.0, 1.0, 1.0, 1.0, 1.0, 1.0, 1.0, 1.0, 1.0, 1.0, 1.0, 1.0, 1.0, 1.0, 1.0, 1.0, 1.0, 1.0, 1.0, 1.0, 1.0, 1.0, 1.0, 1.0, 1.0, 1.0, 1.0, 1.0, 1.0, 1.0, 1.0, 1.0, 1.0, 1.0, 1.0, 1.0, 1.0, 1.0, 1.0, 1.0, 1.0, 1.0, 1.0, 1.0, 1.0, 1.0, 1.0, 1.0, 1.0, 1.0, 1.0, 1.0, 1.0, 1.0, 1.0, 1.0, 1.0, 1.0, 1.0, 1.0, 1.0, 1.0, 1.0, 1.0, 1.0, 1.0, 1.0, 1.0, 1.0, 1.0, 1.0, 1.0, 1.0, 1.0, 1.0, 1.0, 1.0, 1.0, 1.0, 1.0, 1.0, 1.0, 1.0, 1.0, 1.0, 1.0, 1.0, 1.0, 1.0, 1.0, 1.0, 1.0, 1.0, 1.0, 1.0, 1.0, 1.0, 1.0, 1.0, 1.0, 1.0, 1.0, 1.0, 1.0, 1.0, 1.0, 1.0, 1.0, 1.0, 1.0, 1.0, 1.0, 1.0, 1.0, 1.0, 1.0, 1.0, 1.0, 1.0, 1.0, 1.0, 1.0, 1.0, 1.0, 1.0, 1.0, 1.0, 1.0, 1.0, 1.0, 1.0, 1.0, 1.0, 1.0, 1.0, 1.0, 1.0, 1.0, 1.0, 1.0, 1.0, 1.0, 1.0, 1.0, 1.0, 1.0, 1.0, 1.0, 1.0, 1.0, 1.0, 1.0, 1.0, 1.0, 1.0, 1.0, 1.0, 1.0, 1.0, 1.0, 1.0, 1.0, 1.0, 1.0, 1.0, 1.0, 1.0, 1.0, 1.0, 1.0, 1.0, 1.0, 1.0, 1.0, 1.0, 1.0, 1.0, 1.0, 1.0, 1.0, 1.0, 1.0, 1.0, 1.0, 1.0, 1.0, 1.0, 1.0, 1.0, 1.0, 1.0, 1.0, 1.0, 1.0, 1.0, 1.0, 1.0, 1.0, 1.0, 1.0, 1.0, 1.0, 1.0, 1.0, 1.0, 1.0, 1.0, 1.0, 1.0, 1.0, 1.0, 1.0, 1.0, 1.0, 1.0, 1.0, 1.0, 1.0, 1.0, 1.0, 1.0, 1.0, 1.0, 1.0, 1.0, 1.0, 1.0, 1.0, 1.0, 1.0, 1.0, 1.0, 1.0, 1.0, 1.0, 1.0, 1.0, 1.0, 1.0, 1.0, 1.0, 1.0, 1.0, 1.0, 1.0, 1.0, 1.0, 1.0, 1.0, 1.0, 1.0, 1.0, 1.0, 1.0, 1.0, 1.0, 1.0, 1.0, 1.0, 1.0, 1.0, 1.0, 1.0, 1.0, 1.0, 1.0, 1.0, 1.0, 1.0, 1.0, 1.0, 1.0, 1.0, 1.0, 1.0, 1.0, 1.0, 1.0, 1.0, 1.0, 1.0, 1.0, 1.0, 1.0, 1.0, 1.0, 1.0, 1.0, 1.0, 1.0, 1.0, 1.0, 1.0, 1.0, 1.0, 1.0, 1.0, 1.0, 1.0, 1.0, 1.0, 1.0, 1.0, 1.0, 1.0, 1.0, 1.0, 1.0, 1.0, 1.0, 1.0, 1.0, 1.0, 1.0, 1.0, 1.0, 1.0, 1.0, 1.0, 1.0, 1.0, 1.0, 1.0, 1.0, 1.0, 1.0, 1.0, 1.0, 1.0, 1.0, 1.0, 1.0, 1.0, 1.0, 1.0, 1.0, 1.0, 1.0, 1.0, 1.0, 1.0, 1.0, 1.0, 1.0, 1.0, 1.0, 1.0, 1.0, 1.0, 1.0, 1.0, 1.0, 1.0, 1.0, 1.0, 1.0, 1.0, 1.0, 1.0, 1.0, 1.0, 1.0, 1.0, 1.0, 1.0, 1.0, 1.0, 1.0, 1.0, 1.0, 1.0, 1.0, 1.0, 1.0, 1.0, 1.0, 1.0, 1.0, 1.0, 1.0, 1.0, 1.0, 1.0, 1.0, 1.0, 1.0, 1.0, 1.0, 1.0, 1.0, 1.0, 1.0, 1.0, 1.0, 1.0, 1.0, 1.0, 1.0, 1.0, 1.0, 1.0, 1.0, 1.0, 1.0, 1.0, 1.0, 1.0, 1.0, 1.0, 1.0, 1.0, 1.0, 1.0, 1.0, 1.0, 1.0, 1.0, 1.0, 1.0, 1.0, 1.0, 1.0, 1.0, 1.0, 1.0, 1.0, 1.0, 1.0, 1.0, 1.0, 1.0, 1.0, 1.0, 1.0, 1.0, 1.0, 1.0, 1.0, 1.0, 1.0, 1.0, 1.0, 1.0, 1.0, 1.0, 1.0, 1.0, 1.0, 1.0, 1.0, 1.0, 1.0, 1.0, 1.0, 1.0, 1.0, 1.0, 1.0, 1.0, 1.0, 1.0, 1.0, 1.0, 1.0, 1.0, 1.0, 1.0, 1.0, 1.0, 1.0, 1.0, 1.0, 1.0, 1.0, 1.0, 1.0, 1.0, 1.0, 1.0, 1.0, 1.0, 1.0, 1.0, 1.0, 1.0, 1.0, 1.0, 1.0, 1.0, 1.0, 1.0, 1.0, 1.0, 1.0, 1.0, 1.0, 1.0, 1.0, 1.0, 1.0, 1.0, 1.0, 1.0, 1.0, 1.0, 1.0, 1.0, 1.0, 1.0, 1.0, 1.0, 1.0, 1.0, 1.0, 1.0, 1.0, 1.0, 1.0, 1.0, 1.0, 1.0, 1.0, 1.0, 1.0, 1.0, 1.0, 1.0, 1.0, 1.0, 1.0, 1.0, 1.0, 1.0, 1.0, 1.0, 1.0, 1.0, 1.0, 1.0, 1.0, 1.0, 1.0, 1.0, 1.0, 1.0, 1.0, 1.0, 1.0, 1.0, 1.0, 1.0, 1.0, 1.0, 1.0, 1.0, 1.0, 1.0, 1.0, 1.0, 1.0, 1.0, 1.0, 1.0, 1.0, 1.0, 1.0, 1.0, 1.0, 1.0, 1.0, 1.0, 1.0, 1.0, 1.0, 1.0, 1.0, 1.0, 1.0, 1.0, 1.0, 1.0, 1.0, 1.0, 1.0, 1.0, 1.0, 1.0, 1.0, 1.0, 1.0, 1.0, 1.0, 1.0, 1.0, 1.0, 1.0, 1.0, 1.0, 1.0, 1.0, 1.0, 1.0, 1.0, 1.0, 1.0, 1.0, 1.0, 1.0, 1.0, 1.0, 1.0, 1.0, 1.0, 1.0, 1.0, 1.0, 1.0, 1.0, 1.0, 1.0, 1.0, 1.0, 1.0, 1.0, 1.0, 1.0, 1.0, 1.0, 1.0, 1.0, 1.0, 1.0, 1.0, 1.0, 1.0, 1.0, 1.0, 1.0, 1.0, 1.0, 1.0, 1.0, 1.0, 1.0, 1.0, 1.0, 1.0, 1.0, 1.0, 1.0, 1.0, 1.0, 1.0, 1.0, 1.0, 1.0, 1.0, 1.0, 1.0, 1.0, 1.0, 1.0, 1.0, 1.0, 1.0, 1.0, 1.0, 1.0, 1.0, 1.0, 1.0, 1.0, 1.0, 1.0, 1.0, 1.0, 1.0, 1.0, 1.0, 1.0, 1.0, 1.0, 1.0, 1.0, 1.0, 1.0, 1.0, 1.0, 1.0, 1.0, 1.0, 1.0, 1.0, 1.0, 1.0, 1.0, 1.0, 1.0, 1.0, 1.0, 1.0, 1.0, 1.0, 1.0, 1.0, 1.0, 1.0, 1.0, 1.0, 1.0, 1.0, 1.0, 1.0, 1.0, 1.0, 1.0, 1.0, 1.0, 1.0, 1.0, 1.0, 1.0, 1.0, 1.0, 1.0, 1.0, 1.0, 1.0, 1.0, 1.0, 1.0, 1.0, 1.0, 1.0, 1.0, 1.0, 1.0, 1.0, 1.0, 1.0, 1.0, 1.0, 1.0, 1.0, 1.0, 1.0, 1.0, 1.0, 1.0, 1.0, 1.0, 1.0, 1.0, 1.0, 1.0, 1.0, 1.0, 1.0, 1.0, 1.0, 1.0, 1.0, 1.0, 1.0, 1.0, 1.0, 1.0, 1.0, 1.0, 1.0, 1.0, 1.0, 1.0, 1.0, 1.0, 1.0, 1.0, 1.0, 1.0, 1.0, 1.0, 1.0, 1.0, 1.0, 1.0, 1.0, 1.0, 1.0, 1.0, 1.0, 1.0, 1.0, 1.0, 1.0, 1.0, 1.0, 1.0, 1.0, 1.0, 1.0, 1.0, 1.0, 1.0, 1.0, 1.0, 1.0, 1.0, 1.0, 1.0, 1.0, 1.0, 1.0, 1.0, 1.0, 1.0, 1.0, 1.0, 1.0, 1.0, 1.0, 1.0, 1.0, 1.0, 1.0, 1.0, 1.0, 1.0, 1.0, 1.0, 1.0, 1.0, 1.0, 1.0, 1.0, 1.0, 1.0, 1.0, 1.0, 1.0, 1.0, 1.0, 1.0, 1.0, 1.0, 1.0, 1.0, 1.0, 1.0, 1.0, 1.0, 1.0, 1.0, 1.0, 1.0, 1.0, 1.0, 1.0, 1.0, 1.0, 1.0, 1.0, 1.0, 1.0, 1.0, 1.0, 1.0, 1.0, 1.0, 1.0, 1.0, 1.0, 1.0, 1.0, 1.0, 1.0, 1.0, 1.0, 1.0, 1.0, 1.0, 1.0, 1.0, 1.0, 1.0, 1.0, 1.0, 1.0, 1.0, 1.0, 1.0, 1.0, 1.0, 1.0, 1.0, 1.0, 1.0, 1.0, 1.0, 1.0, 1.0, 1.0, 1.0, 1.0, 1.0, 1.0, 1.0, 1.0, 1.0, 1.0, 1.0, 1.0, 1.0, 1.0, 1.0, 1.0, 1.0, 1.0, 1.0, 1.0, 1.0, 1.0, 1.0, 1.0, 1.0, 1.0, 1.0, 1.0, 1.0, 1.0, 1.0, 1.0, 1.0, 1.0, 1.0, 1.0, 1.0, 1.0, 1.0, 1.0, 1.0, 1.0, 1.0, 1.0, 1.0, 1.0, 1.0, 1.0, 1.0, 1.0, 1.0, 1.0, 1.0, 1.0, 1.0, 1.0, 1.0, 1.0, 1.0, 1.0, 1.0, 1.0, 1.0, 1.0, 1.0, 1.0, 1.0, 1.0, 1.0, 1.0, 1.0, 1.0, 1.0, 1.0, 1.0, 1.0, 1.0, 1.0, 1.0, 1.0, 1.0, 1.0, 1.0, 1.0, 1.0, 1.0, 1.0, 1.0, 1.0, 1.0, 1.0, 1.0, 1.0, 1.0, 1.0, 1.0, 1.0, 1.0, 1.0, 1.0, 1.0, 1.0, 1.0, 1.0, 1.0, 1.0, 1.0, 1.0, 1.0, 1.0, 1.0, 1.0, 1.0, 1.0, 1.0, 1.0, 1.0, 1.0, 1.0, 1.0, 1.0, 1.0, 1.0, 1.0, 1.0, 1.0, 1.0, 1.0, 1.0, 1.0, 1.0, 1.0, 1.0, 1.0, 1.0, 1.0, 1.0, 1.0, 1.0, 1.0, 1.0, 1.0, 1.0, 1.0, 1.0, 1.0, 1.0, 1.0, 1.0, 1.0, 1.0, 1.0, 1.0, 1.0, 1.0, 1.0, 1.0, 1.0, 1.0, 1.0, 1.0, 1.0, 1.0, 1.0, 1.0, 1.0, 1.0, 1.0, 1.0, 1.0, 1.0, 1.0, 1.0, 1.0, 1.0, 1.0, 1.0, 1.0, 1.0, 1.0, 1.0, 1.0, 1.0, 1.0, 1.0, 1.0, 1.0, 1.0, 1.0, 1.0, 1.0, 1.0, 1.0, 1.0, 1.0, 1.0, 1.0, 1.0, 1.0, 1.0, 1.0, 1.0, 1.0, 1.0, 1.0, 1.0, 1.0, 1.0, 1.0, 1.0, 1.0, 1.0, 1.0, 1.0, 1.0, 1.0, 1.0, 1.0, 1.0, 1.0, 1.0, 1.0, 1.0, 1.0, 1.0, 1.0, 1.0, 1.0, 1.0, 1.0, 1.0, 1.0, 1.0, 1.0, 1.0, 1.0, 1.0, 1.0, 1.0, 1.0, 1.0, 1.0, 1.0, 1.0, 1.0, 1.0, 1.0, 1.0, 1.0, 1.0, 1.0, 1.0, 1.0, 1.0, 1.0, 1.0, 1.0, 1.0, 1.0, 1.0, 1.0, 1.0, 1.0, 1.0, 1.0, 1.0, 1.0, 1.0, 1.0, 1.0, 1.0, 1.0, 1.0, 1.0, 1.0, 1.0, 1.0, 1.0, 1.0, 1.0, 1.0, 1.0, 1.0, 1.0, 1.0, 1.0, 1.0, 1.0, 1.0, 1.0, 1.0, 1.0, 1.0, 1.0, 1.0, 1.0, 1.0, 1.0, 1.0, 1.0, 1.0, 1.0, 1.0, 1.0, 1.0, 1.0, 1.0, 1.0, 1.0, 1.0, 1.0, 1.0, 1.0, 1.0, 1.0, 1.0, 1.0, 1.0, 1.0, 1.0, 1.0, 1.0, 1.0, 1.0, 1.0, 1.0, 1.0, 1.0, 1.0, 1.0, 1.0, 1.0, 1.0, 1.0, 1.0, 1.0, 1.0, 1.0, 1.0, 1.0, 1.0, 1.0, 1.0, 1.0, 1.0, 1.0, 1.0, 1.0, 1.0, 1.0, 1.0, 1.0, 1.0, 1.0, 1.0, 1.0, 1.0, 1.0, 1.0, 1.0, 1.0, 1.0, 1.0, 1.0, 1.0, 1.0, 1.0, 1.0, 1.0, 1.0, 1.0, 1.0, 1.0, 1.0, 1.0, 1.0, 1.0, 1.0, 1.0, 1.0, 1.0, 1.0, 1.0, 1.0, 1.0, 1.0, 1.0, 1.0, 1.0, 1.0, 1.0, 1.0, 1.0, 1.0, 1.0, 1.0, 1.0, 1.0, 1.0, 1.0, 1.0, 1.0, 1.0, 1.0, 1.0, 1.0, 1.0, 1.0, 1.0, 1.0, 1.0, 1.0, 1.0, 1.0, 1.0, 1.0, 1.0, 1.0, 1.0, 1.0, 1.0, 1.0, 1.0, 1.0, 1.0, 1.0, 1.0, 1.0, 1.0, 1.0, 1.0, 1.0, 1.0, 1.0, 1.0, 1.0, 1.0, 1.0, 1.0, 1.0, 1.0, 1.0, 1.0, 1.0, 1.0, 1.0, 1.0, 1.0, 1.0, 1.0, 1.0, 1.0, 1.0, 1.0, 1.0, 1.0, 1.0, 1.0, 1.0, 1.0, 1.0, 1.0, 1.0, 1.0, 1.0, 1.0, 1.0, 1.0, 1.0, 1.0, 1.0, 1.0, 1.0, 1.0, 1.0, 1.0, 1.0, 1.0, 1.0, 1.0, 1.0, 1.0, 1.0, 1.0, 1.0, 1.0, 1.0, 1.0, 1.0, 1.0, 1.0, 1.0, 1.0, 1.0, 1.0, 1.0, 1.0, 1.0, 1.0, 1.0, 1.0, 1.0, 1.0, 1.0, 1.0, 1.0, 1.0, 1.0, 1.0, 1.0, 1.0, 1.0, 1.0, 1.0, 1.0, 1.0, 1.0, 1.0, 1.0, 1.0, 1.0, 1.0, 1.0, 1.0, 1.0, 1.0, 1.0, 1.0, 1.0, 1.0, 1.0, 1.0, 1.0, 1.0, 1.0, 1.0, 1.0, 1.0, 1.0, 1.0, 1.0, 1.0, 1.0, 1.0, 1.0, 1.0, 1.0, 1.0, 1.0, 1.0, 1.0, 1.0, 1.0, 1.0, 1.0, 1.0, 1.0, 1.0, 1.0, 1.0, 1.0, 1.0, 1.0, 1.0, 1.0, 1.0, 1.0, 1.0, 1.0, 1.0, 1.0, 1.0, 1.0, 1.0, 1.0, 1.0, 1.0, 1.0, 1.0, 1.0, 1.0, 1.0, 1.0, 1.0, 1.0, 1.0, 1.0, 1.0, 1.0, 1.0, 1.0, 1.0, 1.0, 1.0, 1.0, 1.0, 1.0, 1.0, 1.0, 1.0, 1.0, 1.0, 1.0, 1.0, 1.0, 1.0, 1.0, 1.0, 1.0, 1.0, 1.0, 1.0, 1.0, 1.0, 1.0, 1.0, 1.0, 1.0, 1.0, 1.0, 1.0, 1.0, 1.0, 1.0, 1.0, 1.0, 1.0, 1.0, 1.0, 1.0, 1.0, 1.0, 1.0, 1.0, 1.0, 1.0, 1.0, 1.0, 1.0, 1.0, 1.0, 1.0, 1.0, 1.0, 1.0, 1.0, 1.0, 1.0, 1.0, 1.0, 1.0, 1.0, 1.0, 1.0, 1.0, 1.0, 1.0, 1.0, 1.0, 1.0, 1.0, 1.0, 1.0, 1.0, 1.0, 1.0, 1.0, 1.0, 1.0, 1.0, 1.0, 1.0, 1.0, 1.0, 1.0, 1.0, 1.0, 1.0, 1.0, 1.0, 1.0, 1.0, 1.0, 1.0, 1.0, 1.0, 1.0, 1.0, 1.0, 1.0, 1.0, 1.0, 1.0, 1.0, 1.0, 1.0, 1.0, 1.0, 1.0, 1.0, 1.0, 1.0, 1.0, 1.0, 1.0, 1.0, 1.0, 1.0, 1.0, 1.0, 1.0, 1.0, 1.0, 1.0, 1.0, 1.0, 1.0, 1.0, 1.0, 1.0, 1.0, 1.0, 1.0, 1.0, 1.0, 1.0, 1.0, 1.0, 1.0, 1.0, 1.0, 1.0, 1.0, 1.0, 1.0, 1.0, 1.0, 1.0, 1.0, 1.0, 1.0, 1.0, 1.0, 1.0, 1.0, 1.0, 1.0, 1.0, 1.0, 1.0, 1.0, 1.0, 1.0, 1.0, 1.0, 1.0, 1.0, 1.0, 1.0, 1.0, 1.0, 1.0, 1.0, 1.0, 1.0, 1.0, 1.0, 1.0, 1.0, 1.0, 1.0, 1.0, 1.0, 1.0, 1.0, 1.0, 1.0, 1.0, 1.0, 1.0, 1.0, 1.0, 1.0, 1.0, 1.0, 1.0, 1.0, 1.0, 1.0, 1.0, 1.0, 1.0, 1.0, 1.0, 1.0, 1.0, 1.0, 1.0, 1.0, 1.0, 1.0, 1.0, 1.0, 1.0, 1.0, 1.0, 1.0, 1.0, 1.0, 1.0, 1.0, 1.0, 1.0, 1.0, 1.0, 1.0, 1.0, 1.0, 1.0, 1.0, 1.0, 1.0, 1.0, 1.0, 1.0, 1.0, 1.0, 1.0, 1.0, 1.0, 1.0, 1.0, 1.0, 1.0, 1.0, 1.0, 1.0, 1.0, 1.0, 1.0, 1.0, 1.0, 1.0, 1.0, 1.0, 1.0, 1.0, 1.0, 1.0, 1.0, 1.0, 1.0, 1.0, 1.0, 1.0, 1.0, 1.0, 1.0, 1.0, 1.0, 1.0, 1.0, 1.0, 1.0, 1.0, 1.0, 1.0, 1.0, 1.0, 1.0, 1.0, 1.0, 1.0, 1.0, 1.0, 1.0, 1.0, 1.0, 1.0, 1.0, 1.0, 1.0, 1.0, 1.0, 1.0, 1.0, 1.0, 1.0, 1.0, 1.0, 1.0, 1.0, 1.0, 1.0, 1.0, 1.0, 1.0, 1.0, 1.0, 1.0, 1.0, 1.0, 1.0, 1.0, 1.0, 1.0, 1.0, 1.0, 1.0, 1.0, 1.0, 1.0, 1.0, 1.0, 1.0, 1.0, 1.0, 1.0, 1.0, 1.0, 1.0, 1.0, 1.0, 1.0, 1.0, 1.0, 1.0, 1.0, 1.0, 1.0, 1.0, 1.0, 1.0, 1.0, 1.0, 1.0, 1.0, 1.0, 1.0, 1.0, 1.0, 1.0, 1.0, 1.0, 1.0, 1.0, 1.0, 1.0, 1.0, 1.0, 1.0, 1.0, 1.0, 1.0, 1.0, 1.0, 1.0, 1.0, 1.0, 1.0, 1.0, 1.0, 1.0, 1.0, 1.0, 1.0, 1.0, 1.0, 1.0, 1.0, 1.0, 1.0, 1.0, 1.0, 1.0, 1.0, 1.0, 1.0, 1.0, 1.0, 1.0, 1.0, 1.0, 1.0, 1.0, 1.0, 1.0, 1.0, 1.0, 1.0, 1.0, 1.0, 1.0, 1.0, 1.0, 1.0, 1.0, 1.0, 1.0, 1.0, 1.0, 1.0, 1.0, 1.0, 1.0, 1.0, 1.0, 1.0, 1.0, 1.0, 1.0, 1.0, 1.0, 1.0, 1.0, 1.0, 1.0, 1.0, 1.0, 1.0, 1.0, 1.0, 1.0, 1.0, 1.0, 1.0, 1.0, 1.0, 1.0, 1.0, 1.0, 1.0, 1.0, 1.0, 1.0, 1.0, 1.0, 1.0, 1.0, 1.0, 1.0, 1.0, 1.0, 1.0, 1.0, 1.0, 1.0, 1.0, 1.0, 1.0, 1.0, 1.0, 1.0, 1.0, 1.0, 1.0, 1.0, 1.0, 1.0, 1.0, 1.0, 1.0, 1.0, 1.0, 1.0, 1.0, 1.0, 1.0, 1.0, 1.0, 1.0, 1.0, 1.0, 1.0, 1.0, 1.0, 1.0, 1.0, 1.0, 1.0, 1.0, 1.0, 1.0, 1.0, 1.0, 1.0, 1.0, 1.0, 1.0, 1.0, 1.0, 1.0, 1.0, 1.0, 1.0, 1.0, 1.0, 1.0, 1.0, 1.0, 1.0, 1.0, 1.0, 1.0, 1.0, 1.0, 1.0, 1.0, 1.0, 1.0, 1.0, 1.0, 1.0, 1.0, 1.0, 1.0, 1.0, 1.0, 1.0, 1.0, 1.0, 1.0, 1.0, 1.0, 1.0, 1.0, 1.0, 1.0, 1.0, 1.0, 1.0, 1.0, 1.0, 1.0, 1.0, 1.0, 1.0, 1.0, 1.0, 1.0, 1.0, 1.0, 1.0, 1.0, 1.0, 1.0, 1.0, 1.0, 1.0, 1.0, 1.0, 1.0, 1.0, 1.0, 1.0, 1.0, 1.0, 1.0, 1.0, 1.0, 1.0, 1.0, 1.0, 1.0, 1.0, 1.0, 1.0, 1.0, 1.0, 1.0, 1.0, 1.0, 1.0, 1.0, 1.0, 1.0, 1.0, 1.0, 1.0, 1.0, 1.0, 1.0, 1.0, 1.0, 1.0, 1.0, 1.0, 1.0, 1.0, 1.0, 1.0, 1.0, 1.0, 1.0, 1.0, 1.0, 1.0, 1.0, 1.0, 1.0, 1.0, 1.0, 1.0, 1.0, 1.0, 1.0, 1.0, 1.0, 1.0, 1.0, 1.0, 1.0, 1.0, 1.0, 1.0, 1.0, 1.0, 1.0, 1.0, 1.0, 1.0, 1.0, 1.0, 1.0, 1.0, 1.0, 1.0, 1.0, 1.0, 1.0, 1.0, 1.0, 1.0, 1.0, 1.0, 1.0, 1.0, 1.0, 1.0, 1.0, 1.0, 1.0, 1.0, 1.0, 1.0, 1.0, 1.0, 1.0, 1.0, 1.0, 1.0, 1.0, 1.0, 1.0, 1.0, 1.0, 1.0, 1.0, 1.0, 1.0, 1.0, 1.0, 1.0, 1.0, 1.0, 1.0, 1.0, 1.0, 1.0, 1.0, 1.0, 1.0, 1.0, 1.0, 1.0, 1.0, 1.0, 1.0, 1.0, 1.0, 1.0, 1.0, 1.0, 1.0, 1.0, 1.0, 1.0, 1.0, 1.0, 1.0, 1.0, 1.0, 1.0, 1.0, 1.0, 1.0, 1.0, 1.0, 1.0, 1.0, 1.0, 1.0, 1.0, 1.0, 1.0, 1.0, 1.0, 1.0, 1.0, 1.0, 1.0, 1.0, 1.0, 1.0, 1.0, 1.0, 1.0, 1.0, 1.0, 1.0, 1.0, 1.0, 1.0, 1.0, 1.0, 1.0, 1.0, 1.0, 1.0, 1.0, 1.0, 1.0, 1.0, 1.0, 1.0, 1.0, 1.0, 1.0, 1.0, 1.0, 1.0, 1.0, 1.0, 1.0, 1.0, 1.0, 1.0, 1.0, 1.0, 1.0, 1.0, 1.0, 1.0, 1.0, 1.0, 1.0, 1.0, 1.0, 1.0, 1.0, 1.0, 1.0, 1.0, 1.0, 1.0, 1.0, 1.0, 1.0, 1.0, 1.0, 1.0, 1.0, 1.0, 1.0, 1.0, 1.0, 1.0, 1.0, 1.0, 1.0, 1.0, 1.0, 1.0, 1.0, 1.0, 1.0, 1.0, 1.0, 1.0, 1.0, 1.0, 1.0, 1.0, 1.0, 1.0, 1.0, 1.0, 1.0, 1.0, 1.0, 1.0, 1.0, 1.0, 1.0, 1.0, 1.0, 1.0, 1.0, 1.0, 1.0, 1.0, 1.0, 1.0, 1.0, 1.0, 1.0, 1.0, 1.0, 1.0, 1.0, 1.0, 1.0, 1.0, 1.0, 1.0, 1.0, 1.0, 1.0, 1.0, 1.0, 1.0, 1.0, 1.0, 1.0, 1.0, 1.0, 1.0, 1.0, 1.0, 1.0, 1.0, 1.0, 1.0, 1.0, 1.0, 1.0, 1.0, 1.0, 1.0, 1.0, 1.0, 1.0, 1.0, 1.0, 1.0, 1.0, 1.0, 1.0, 1.0, 1.0, 1.0, 1.0, 1.0, 1.0, 1.0, 1.0, 1.0, 1.0, 1.0, 1.0, 1.0, 1.0, 1.0, 1.0, 1.0, 1.0, 1.0, 1.0, 1.0, 1.0, 1.0, 1.0, 1.0, 1.0, 1.0, 1.0, 1.0, 1.0, 1.0, 1.0, 1.0, 1.0, 1.0, 1.0, 1.0, 1.0, 1.0, 1.0, 1.0, 1.0, 1.0, 1.0, 1.0, 1.0, 1.0, 1.0, 1.0, 1.0, 1.0, 1.0, 1.0, 1.0, 1.0, 1.0, 1.0, 1.0, 1.0, 1.0, 1.0, 1.0, 1.0, 1.0, 1.0, 1.0, 1.0, 1.0, 1.0, 1.0, 1.0, 1.0, 1.0, 1.0, 1.0, 1.0, 1.0, 1.0, 1.0, 1.0, 1.0, 1.0, 1.0, 1.0, 1.0, 1.0, 1.0, 1.0, 1.0, 1.0, 1.0, 1.0, 1.0, 1.0, 1.0, 1.0, 1.0, 1.0, 1.0, 1.0, 1.0, 1.0, 1.0, 1.0, 1.0, 1.0, 1.0, 1.0, 1.0, 1.0, 1.0, 1.0, 1.0, 1.0, 1.0, 1.0, 1.0, 1.0, 1.0, 1.0, 1.0, 1.0, 1.0, 1.0, 1.0, 1.0, 1.0, 1.0, 1.0, 1.0, 1.0, 1.0, 1.0, 1.0, 1.0, 1.0, 1.0, 1.0, 1.0, 1.0, 1.0, 1.0, 1.0, 1.0, 1.0, 1.0, 1.0, 1.0, 1.0, 1.0, 1.0, 1.0, 1.0, 1.0, 1.0, 1.0, 1.0, 1.0, 1.0, 1.0, 1.0, 1.0, 1.0, 1.0, 1.0, 1.0, 1.0, 1.0, 1.0, 1.0, 1.0, 1.0, 1.0, 1.0, 1.0, 1.0, 1.0, 1.0, 1.0, 1.0, 1.0, 1.0, 1.0, 1.0, 1.0, 1.0, 1.0, 1.0, 1.0, 1.0, 1.0, 1.0, 1.0, 1.0, 1.0, 1.0, 1.0, 1.0, 1.0, 1.0, 1.0, 1.0, 1.0, 1.0, 1.0, 1.0, 1.0, 1.0, 1.0, 1.0, 1.0, 1.0, 1.0, 1.0, 1.0, 1.0, 1.0, 1.0, 1.0, 1.0, 1.0, 1.0, 1.0, 1.0, 1.0, 1.0, 1.0, 1.0, 1.0, 1.0, 1.0, 1.0, 1.0, 1.0, 1.0, 1.0, 1.0, 1.0, 1.0, 1.0, 1.0, 1.0, 1.0, 1.0, 1.0, 1.0, 1.0, 1.0, 1.0, 1.0, 1.0, 1.0, 1.0, 1.0, 1.0, 1.0, 1.0, 1.0, 1.0, 1.0, 1.0, 1.0, 1.0, 1.0, 1.0, 1.0, 1.0, 1.0, 1.0, 1.0, 1.0, 1.0, 1.0, 1.0, 1.0, 1.0, 1.0, 1.0, 1.0, 1.0, 1.0, 1.0, 1.0, 1.0, 1.0, 1.0, 1.0, 1.0, 1.0, 1.0, 1.0, 1.0, 1.0, 1.0, 1.0, 1.0, 1.0, 1.0, 1.0, 1.0, 1.0, 1.0, 1.0, 1.0, 1.0, 1.0, 1.0, 1.0, 1.0, 1.0, 1.0, 1.0, 1.0, 1.0, 1.0, 1.0, 1.0, 1.0, 1.0, 1.0, 1.0, 1.0, 1.0, 1.0, 1.0, 1.0, 1.0, 1.0, 1.0, 1.0, 1.0, 1.0, 1.0, 1.0, 1.0, 1.0, 1.0, 1.0, 1.0, 1.0, 1.0, 1.0, 1.0, 1.0, 1.0, 1.0, 1.0, 1.0, 1.0, 1.0, 1.0, 1.0, 1.0, 1.0, 1.0, 1.0, 1.0, 1.0, 1.0, 1.0, 1.0, 1.0, 1.0, 1.0, 1.0, 1.0, 1.0, 1.0, 1.0, 1.0, 1.0, 1.0, 1.0, 1.0, 1.0, 1.0, 1.0, 1.0, 1.0, 1.0, 1.0, 1.0, 1.0, 1.0, 1.0, 1.0, 1.0, 1.0, 1.0, 1.0, 1.0, 1.0, 1.0, 1.0, 1.0, 1.0, 1.0, 1.0, 1.0, 1.0, 1.0, 1.0, 1.0, 1.0, 1.0, 1.0, 1.0, 1.0, 1.0, 1.0, 1.0, 1.0, 1.0, 1.0, 1.0, 1.0, 1.0, 1.0, 1.0, 1.0, 1.0, 1.0, 1.0, 1.0, 1.0, 1.0, 1.0, 1.0, 1.0, 1.0, 1.0, 1.0, 1.0, 1.0, 1.0, 1.0, 1.0, 1.0, 1.0, 1.0, 1.0, 1.0, 1.0, 1.0, 1.0, 1.0, 1.0, 1.0, 1.0, 1.0, 1.0, 1.0, 1.0, 1.0, 1.0, 1.0, 1.0, 1.0, 1.0, 1.0, 1.0, 1.0, 1.0, 1.0, 1.0, 1.0, 1.0, 1.0, 1.0, 1.0, 1.0, 1.0, 1.0, 1.0, 1.0, 1.0, 1.0, 1.0, 1.0, 1.0, 1.0, 1.0, 1.0, 1.0, 1.0, 1.0, 1.0, 1.0, 1.0, 1.0, 1.0, 1.0, 1.0, 1.0, 1.0, 1.0, 1.0, 1.0, 1.0, 1.0, 1.0, 1.0, 1.0, 1.0, 1.0, 1.0, 1.0, 1.0, 1.0, 1.0, 1.0, 1.0, 1.0, 1.0, 1.0, 1.0, 1.0, 1.0, 1.0, 1.0, 1.0, 1.0, 1.0, 1.0, 1.0, 1.0, 1.0, 1.0, 1.0, 1.0, 1.0, 1.0, 1.0, 1.0, 1.0, 1.0, 1.0, 1.0, 1.0, 1.0, 1.0, 1.0, 1.0, 1.0, 1.0, 1.0, 1.0, 1.0, 1.0, 1.0, 1.0, 1.0, 1.0, 1.0, 1.0, 1.0, 1.0, 1.0, 1.0, 1.0, 1.0, 1.0, 1.0, 1.0, 1.0, 1.0, 1.0, 1.0, 1.0, 1.0, 1.0, 1.0, 1.0, 1.0, 1.0, 1.0, 1.0, 1.0, 1.0, 1.0, 1.0, 1.0, 1.0, 1.0, 1.0, 1.0, 1.0, 1.0, 1.0, 1.0, 1.0, 1.0, 1.0, 1.0, 1.0, 1.0, 1.0, 1.0, 1.0, 1.0, 1.0, 1.0, 1.0, 1.0, 1.0, 1.0, 1.0, 1.0, 1.0, 1.0, 1.0, 1.0, 1.0, 1.0, 1.0, 1.0, 1.0, 1.0, 1.0, 1.0, 1.0, 1.0, 1.0, 1.0, 1.0, 1.0, 1.0, 1.0, 1.0, 1.0, 1.0, 1.0, 1.0, 1.0, 1.0, 1.0, 1.0, 1.0, 1.0, 1.0, 1.0, 1.0, 1.0, 1.0, 1.0, 1.0, 1.0, 1.0, 1.0, 1.0, 1.0, 1.0, 1.0, 1.0, 1.0, 1.0, 1.0, 1.0, 1.0, 1.0, 1.0, 1.0, 1.0, 1.0, 1.0, 1.0, 1.0, 1.0, 1.0, 1.0, 1.0, 1.0, 1.0, 1.0, 1.0, 1.0, 1.0, 1.0, 1.0, 1.0, 1.0, 1.0, 1.0, 1.0, 1.0, 1.0, 1.0, 1.0, 1.0, 1.0, 1.0, 1.0, 1.0, 1.0, 1.0, 1.0, 1.0, 1.0, 1.0, 1.0, 1.0, 1.0, 1.0, 1.0, 1.0, 1.0, 1.0, 1.0, 1.0, 1.0, 1.0, 1.0, 1.0, 1.0, 1.0, 1.0, 1.0, 1.0, 1.0, 1.0, 1.0, 1.0, 1.0, 1.0, 1.0, 1.0, 1.0, 1.0, 1.0, 1.0, 1.0, 1.0, 1.0, 1.0, 1.0, 1.0, 1.0, 1.0, 1.0, 1.0, 1.0, 1.0, 1.0, 1.0, 1.0, 1.0, 1.0, 1.0, 1.0, 1.0, 1.0, 1.0, 1.0, 1.0, 1.0, 1.0, 1.0, 1.0, 1.0, 1.0, 1.0, 1.0, 1.0, 1.0, 1.0, 1.0, 1.0, 1.0, 1.0, 1.0, 1.0, 1.0, 1.0, 1.0, 1.0, 1.0, 1.0, 1.0, 1.0, 1.0, 1.0, 1.0, 1.0, 1.0, 1.0, 1.0, 1.0, 1.0, 1.0, 1.0, 1.0, 1.0, 1.0, 1.0, 1.0, 1.0, 1.0, 1.0, 1.0, 1.0, 1.0, 1.0, 1.0, 1.0, 1.0, 1.0, 1.0, 1.0, 1.0, 1.0, 1.0, 1.0, 1.0, 1.0, 1.0, 1.0, 1.0, 1.0, 1.0, 1.0, 1.0, 1.0, 1.0, 1.0, 1.0, 1.0, 1.0, 1.0, 1.0, 1.0, 1.0, 1.0, 1.0, 1.0, 1.0, 1.0, 1.0, 1.0, 1.0, 1.0, 1.0, 1.0, 1.0, 1.0, 1.0, 1.0, 1.0, 1.0, 1.0, 1.0, 1.0, 1.0, 1.0, 1.0, 1.0, 1.0, 1.0, 1.0, 1.0, 1.0, 1.0, 1.0, 1.0, 1.0, 1.0, 1.0, 1.0, 1.0, 1.0, 1.0, 1.0, 1.0, 1.0, 1.0, 1.0, 1.0, 1.0, 1.0, 1.0, 1.0, 1.0, 1.0, 1.0, 1.0, 1.0, 1.0, 1.0, 1.0, 1.0, 1.0, 1.0, 1.0, 1.0, 1.0, 1.0, 1.0, 1.0, 1.0, 1.0, 1.0, 1.0, 1.0, 1.0, 1.0, 1.0, 1.0, 1.0, 1.0, 1.0, 1.0, 1.0, 1.0, 1.0, 1.0, 1.0, 1.0, 1.0, 1.0, 1.0, 1.0, 1.0, 1.0, 1.0, 1.0, 1.0, 1.0, 1.0, 1.0, 1.0, 1.0, 1.0, 1.0, 1.0, 1.0, 1.0, 1.0, 1.0, 1.0, 1.0, 1.0, 1.0, 1.0, 1.0, 1.0, 1.0, 1.0, 1.0, 1.0, 1.0, 1.0, 1.0, 1.0, 1.0, 1.0, 1.0, 1.0, 1.0, 1.0, 1.0, 1.0, 1.0, 1.0, 1.0, 1.0, 1.0, 1.0, 1.0, 1.0, 1.0, 1.0, 1.0, 1.0, 1.0, 1.0, 1.0, 1.0, 1.0, 1.0, 1.0, 1.0, 1.0, 1.0, 1.0, 1.0, 1.0, 1.0, 1.0, 1.0, 1.0, 1.0, 1.0, 1.0, 1.0, 1.0, 1.0, 1.0, 1.0, 1.0, 1.0, 1.0, 1.0, 1.0, 1.0, 1.0, 1.0, 1.0, 1.0, 1.0, 1.0, 1.0, 1.0, 1.0, 1.0, 1.0, 1.0, 1.0, 1.0, 1.0, 1.0, 1.0, 1.0, 1.0, 1.0, 1.0, 1.0, 1.0, 1.0, 1.0, 1.0, 1.0, 1.0, 1.0, 1.0, 1.0, 1.0, 1.0, 1.0, 1.0, 1.0, 1.0, 1.0, 1.0, 1.0, 1.0, 1.0, 1.0, 1.0, 1.0, 1.0, 1.0, 1.0, 1.0, 1.0, 1.0, 1.0, 1.0, 1.0, 1.0, 1.0, 1.0, 1.0, 1.0, 1.0, 1.0, 1.0, 1.0, 1.0, 1.0, 1.0, 1.0, 1.0, 1.0, 1.0, 1.0, 1.0, 1.0, 1.0, 1.0, 1.0, 1.0, 1.0, 1.0, 1.0, 1.0, 1.0, 1.0, 1.0, 1.0, 1.0, 1.0, 1.0, 1.0, 1.0, 1.0, 1.0, 1.0, 1.0, 1.0, 1.0, 1.0, 1.0, 1.0, 1.0, 1.0, 1.0, 1.0, 1.0, 1.0, 1.0, 1.0, 1.0, 1.0, 1.0, 1.0, 1.0, 1.0, 1.0, 1.0, 1.0, 1.0, 1.0, 1.0, 1.0, 1.0, 1.0, 1.0, 1.0, 1.0, 1.0, 1.0, 1.0, 1.0, 1.0, 1.0, 1.0, 1.0, 1.0, 1.0, 1.0, 1.0, 1.0, 1.0, 1.0, 1.0, 1.0, 1.0, 1.0, 1.0, 1.0, 1.0, 1.0, 1.0, 1.0, 1.0, 1.0, 1.0, 1.0, 1.0, 1.0, 1.0, 1.0, 1.0, 1.0, 1.0, 1.0, 1.0, 1.0, 1.0, 1.0, 1.0, 1.0, 1.0, 1.0, 1.0, 1.0, 1.0, 1.0, 1.0, 1.0, 1.0, 1.0])
me_icosphere_015.materials.append(mat_general)
me_icosphere_015.update()
arm_armature_004 = bpy.data.armatures.new('Armature.004')  # bones are not reproduced

# ---- objects
ob_armature = bpy.data.objects.new('Armature', arm_armature_004)
ob_body = bpy.data.objects.new('Body', me_icosphere_015)
ob_root = bpy.data.objects.new('Root', None)

# ---- transforms, parenting, visibility, modifiers, constraints
ob_armature.parent = ob_body
ob_armature.location = (0.0, 0.0, 0.0)
ob_armature.scale = (0.01, 0.01, 0.01)
ob_armature.show_in_front = True
ob_body.parent = ob_root
ob_body.location = (0.0, 0.0, 0.0)
_vg = ob_body.vertex_groups.new(name='mixamorig:Hips')
for _i, _w in zip([84, 85, 86, 87, 88, 89, 90, 91, 92, 93, 94, 95, 96, 98, 101, 103, 104, 105, 106, 107, 108, 109, 112, 113, 117, 118], [0.004631, 0.3759, 0.2516, 1.0, 0.0324, 0.04458, 1.0, 1.0, 0.8782, 0.01058, 0.06414, 0.6393, 0.0, 1.0, 1.0, 1.0, 0.003691, 0.0003922, 1.0, 0.554, 0.1039, 0.04481, 0.0003327, 1.0, 0.9712, 1.0]): _vg.add([_i], _w, 'REPLACE')
_vg = ob_body.vertex_groups.new(name='mixamorig:Spine1')
for _i, _w in zip([99, 100, 102, 110, 112, 114, 115, 116, 117, 119, 125], [0.175, 1.0, 0.1149, 0.8072, 0.9765, 0.8224, 0.9999, 0.8508, 0.9765, 0.542, 0.04102]): _vg.add([_i], _w, 'REPLACE')
_vg = ob_body.vertex_groups.new(name='mixamorig:Spine2')
for _i, _w in zip([99, 102, 110, 112, 114, 115, 116, 117, 119, 121, 123, 125], [0.6001, 0.5552, 0.1928, 0.0235, 0.1776, 8.379e-05, 0.1492, 0.0235, 0.4157, 0.0004394, 0.2088, 0.2443]): _vg.add([_i], _w, 'REPLACE')
_vg = ob_body.vertex_groups.new(name='mixamorig:Head')
for _i, _w in zip([96, 97, 99, 102, 109, 110, 111, 114, 116, 119, 120, 121, 122, 123, 124, 125], [0.9744, 0.9962, 0.9969, 0.9985, 0.0006936, 0.99, 1.0, 0.9998, 0.97, 0.9545, 1.0, 0.9998, 1.0, 0.7837, 0.9981, 0.9933]): _vg.add([_i], _w, 'REPLACE')
_vg = ob_body.vertex_groups.new(name='mixamorig:RightShoulder')
_vg = ob_body.vertex_groups.new(name='mixamorig:RightArm')
_vg = ob_body.vertex_groups.new(name='mixamorig:RightForeArm')
_vg = ob_body.vertex_groups.new(name='mixamorig:RightHand')
_vg.add([174, 179, 180, 181, 182, 203, 205], 1.0, 'REPLACE')
_vg = ob_body.vertex_groups.new(name='mixamorig:RightHandThumb1')
_vg.add([176, 178], 1.0, 'REPLACE')
_vg = ob_body.vertex_groups.new(name='mixamorig:RightHandThumb2')
_vg = ob_body.vertex_groups.new(name='mixamorig:RightHandThumb3')
_vg.add([168, 169, 172, 173, 177, 197, 199, 200, 201, 202], 1.0, 'REPLACE')
_vg = ob_body.vertex_groups.new(name='mixamorig:RightHandIndex1')
_vg = ob_body.vertex_groups.new(name='mixamorig:RightHandIndex2')
_vg = ob_body.vertex_groups.new(name='mixamorig:RightHandIndex3')
_vg.add([170, 191, 192, 193, 194, 196, 198, 204, 206, 209], 1.0, 'REPLACE')
_vg = ob_body.vertex_groups.new(name='mixamorig:RightHandMiddle1')
_vg = ob_body.vertex_groups.new(name='mixamorig:RightHandMiddle2')
_vg = ob_body.vertex_groups.new(name='mixamorig:RightHandMiddle3')
_vg.add([188, 189, 190, 195, 208], 1.0, 'REPLACE')
_vg = ob_body.vertex_groups.new(name='mixamorig:RightHandRing1')
_vg = ob_body.vertex_groups.new(name='mixamorig:RightHandRing2')
_vg = ob_body.vertex_groups.new(name='mixamorig:RightHandRing3')
_vg.add([186, 187, 207], 1.0, 'REPLACE')
_vg = ob_body.vertex_groups.new(name='mixamorig:RightHandPinky1')
_vg = ob_body.vertex_groups.new(name='mixamorig:RightHandPinky2')
_vg.add([175, 183], 1.0, 'REPLACE')
_vg = ob_body.vertex_groups.new(name='mixamorig:RightHandPinky3')
_vg.add([171, 184, 185], 1.0, 'REPLACE')
_vg = ob_body.vertex_groups.new(name='mixamorig:LeftShoulder')
_vg = ob_body.vertex_groups.new(name='mixamorig:LeftArm')
_vg = ob_body.vertex_groups.new(name='mixamorig:LeftForeArm')
_vg = ob_body.vertex_groups.new(name='mixamorig:LeftHand')
_vg.add([145, 146, 147, 148, 153, 166, 167], 1.0, 'REPLACE')
_vg = ob_body.vertex_groups.new(name='mixamorig:LeftHandThumb1')
_vg.add([149, 151, 152], 1.0, 'REPLACE')
_vg = ob_body.vertex_groups.new(name='mixamorig:LeftHandThumb2')
_vg = ob_body.vertex_groups.new(name='mixamorig:LeftHandThumb3')
_vg.add([126, 127, 128, 129, 130, 150, 154, 155, 156, 157, 160], 1.0, 'REPLACE')
_vg = ob_body.vertex_groups.new(name='mixamorig:LeftHandIndex1')
_vg = ob_body.vertex_groups.new(name='mixamorig:LeftHandIndex2')
_vg = ob_body.vertex_groups.new(name='mixamorig:LeftHandIndex3')
_vg.add([134, 135, 136, 158, 159, 161, 162, 164], 1.0, 'REPLACE')
_vg = ob_body.vertex_groups.new(name='mixamorig:LeftHandMiddle1')
_vg = ob_body.vertex_groups.new(name='mixamorig:LeftHandMiddle2')
_vg = ob_body.vertex_groups.new(name='mixamorig:LeftHandMiddle3')
_vg.add([131, 132, 137, 138, 139, 163], 1.0, 'REPLACE')
_vg = ob_body.vertex_groups.new(name='mixamorig:LeftHandRing1')
_vg = ob_body.vertex_groups.new(name='mixamorig:LeftHandRing2')
_vg = ob_body.vertex_groups.new(name='mixamorig:LeftHandRing3')
_vg.add([140, 141, 165], 1.0, 'REPLACE')
_vg = ob_body.vertex_groups.new(name='mixamorig:LeftHandPinky1')
_vg = ob_body.vertex_groups.new(name='mixamorig:LeftHandPinky2')
_vg.add([143, 144], 1.0, 'REPLACE')
_vg = ob_body.vertex_groups.new(name='mixamorig:LeftHandPinky3')
_vg.add([133, 142], 1.0, 'REPLACE')
_vg = ob_body.vertex_groups.new(name='mixamorig:RightUpLeg')
_vg = ob_body.vertex_groups.new(name='mixamorig:RightLeg')
_vg.add([48, 49, 52, 53, 54, 55, 56, 57, 58, 59, 60, 61, 62, 63, 64, 65, 67, 68, 69, 72, 74, 77, 78, 79, 80, 81, 82, 83], 1.0, 'REPLACE')
_vg = ob_body.vertex_groups.new(name='mixamorig:RightFoot')
_vg.add([42, 43, 44, 45, 46, 47, 50, 51, 66, 70], 1.0, 'REPLACE')
_vg = ob_body.vertex_groups.new(name='mixamorig:RightToeBase')
_vg.add([71, 73, 75, 76], 1.0, 'REPLACE')
_vg = ob_body.vertex_groups.new(name='mixamorig:LeftUpLeg')
_vg = ob_body.vertex_groups.new(name='mixamorig:LeftLeg')
_vg.add([4, 5, 6, 7, 8, 9, 10, 11, 21, 22, 23, 26, 28, 29, 30, 31, 32, 33, 34, 35, 36, 37, 38, 39, 40, 41], 1.0, 'REPLACE')
_vg = ob_body.vertex_groups.new(name='mixamorig:LeftFoot')
_vg.add([0, 1, 3, 12, 13, 15, 16, 17, 18, 19, 20, 25], 1.0, 'REPLACE')
_vg = ob_body.vertex_groups.new(name='mixamorig:LeftToeBase')
_vg.add([2, 14, 24, 27], 1.0, 'REPLACE')
_m = ob_body.modifiers.new('Armature', 'ARMATURE')
_m.object = ob_armature
ob_root.location = (0.0, 0.0, 0.0)

# ---- collection membership
col_collection.objects.link(ob_armature)
col_collection.objects.link(ob_body)
col_collection.objects.link(ob_root)

# ---- scene / render settings (as saved in the file)
scene.frame_start = 0; scene.frame_end = 120; scene.frame_set(91)
scene.render.engine = 'BLENDER_EEVEE_NEXT'
scene.render.fps = 60
scene.render.bake_bias = 0.0
scene.render.bake_samples = 0
scene.cycles.sampling_pattern = 'TABULATED_SOBOL'
scene.eevee.use_volume_custom_range = False
bpy.context.view_layer.update()

# ---- added for rendering (the .blend has no active camera and no usable light): camera, sun
cam_auto = bpy.data.cameras.new('AutoCamera')
cam_auto.lens = 50.0
cam_auto.sensor_width = 36.0
cam_auto.clip_end = 1000.0
ob_auto_camera = bpy.data.objects.new('AutoCamera', cam_auto)
scene.collection.objects.link(ob_auto_camera)
ob_auto_camera.location = (1.94688, -2.44046, 2.28407)
ob_auto_camera.rotation_euler = (1.09748, -7.21219e-08, 0.694738)
scene.camera = ob_auto_camera
light_auto_sun = bpy.data.lights.new('AutoSun', 'SUN')
light_auto_sun.energy = 3.0
light_auto_sun.angle = 0.0523599
ob_auto_sun = bpy.data.objects.new('AutoSun', light_auto_sun)
scene.collection.objects.link(ob_auto_sun)
ob_auto_sun.rotation_euler = (0.872665, 0.174533, 0.523599)
bpy.context.view_layer.update()
